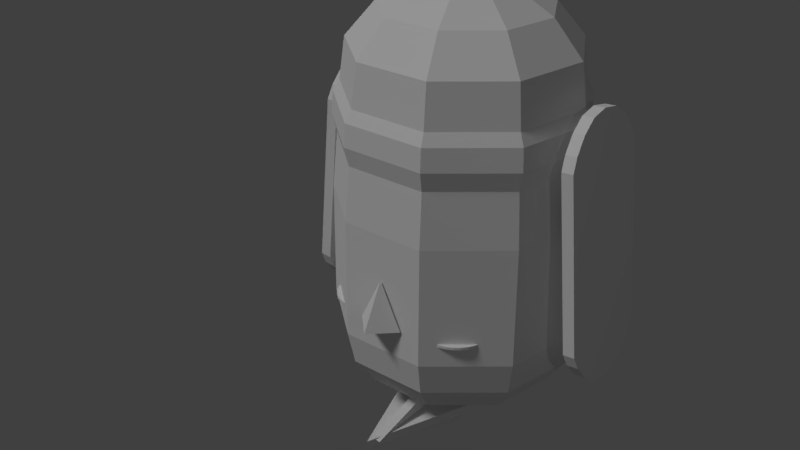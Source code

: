 # Source: Pingu.blend  (saved by Blender 2.79.0; exported with 4.5.12 LTS)
import bpy
from mathutils import Matrix  # noqa: F401  (used for matrix-valued properties, if any)

bpy.ops.wm.read_factory_settings(use_empty=True)
scene = bpy.context.scene
scene.name = 'Scene'

# ---- collections
col_collection_1 = bpy.data.collections.new('Collection 1'); scene.collection.children.link(col_collection_1)

# ---- materials (node trees are filled in below, after node groups)
mat_rightfoot = bpy.data.materials.new('RightFoot')
mat_rightfoot.alpha_threshold = 0.0
mat_rightfoot.use_transparent_shadow = False
mat_rightfoot.roughness = 0.5
mat_rightarm = bpy.data.materials.new('RightArm')
mat_rightarm.alpha_threshold = 0.0
mat_rightarm.use_transparent_shadow = False
mat_rightarm.roughness = 0.5
mat_pingubody = bpy.data.materials.new('PinguBody')
mat_pingubody.alpha_threshold = 0.0
mat_pingubody.use_transparent_shadow = False
mat_pingubody.roughness = 0.5
mat_beak_lower = bpy.data.materials.new('Beak Lower')
mat_beak_lower.alpha_threshold = 0.0
mat_beak_lower.use_transparent_shadow = False
mat_beak_lower.roughness = 0.5
mat_beak_upper = bpy.data.materials.new('Beak Upper')
mat_beak_upper.alpha_threshold = 0.0
mat_beak_upper.use_transparent_shadow = False
mat_beak_upper.roughness = 0.5
mat_lefteye = bpy.data.materials.new('Lefteye')
mat_lefteye.alpha_threshold = 0.0
mat_lefteye.use_transparent_shadow = False
mat_lefteye.roughness = 0.5
mat_righteye = bpy.data.materials.new('Righteye')
mat_righteye.alpha_threshold = 0.0
mat_righteye.use_transparent_shadow = False
mat_righteye.roughness = 0.5
mat_leftarm = bpy.data.materials.new('LeftArm')
mat_leftarm.alpha_threshold = 0.0
mat_leftarm.use_transparent_shadow = False
mat_leftarm.roughness = 0.5
mat_leftfoot = bpy.data.materials.new('LeftFoot')
mat_leftfoot.alpha_threshold = 0.0
mat_leftfoot.use_transparent_shadow = False
mat_leftfoot.roughness = 0.5

# ---- material node trees

# ---- world
world_world = bpy.data.worlds.new('World'); scene.world = world_world
world_world.color = (0.05088, 0.05088, 0.05088)
world_world.use_sun_shadow = False
world_world.sun_shadow_jitter_overblur = 0.0
world_world.cycles.sampling_method = 'MANUAL'

# ---- lights
light_sun = bpy.data.lights.new('Sun', 'SUN')
light_sun.transmission_factor = 0.0
light_sun.angle = 0.1993
light_sun.energy = 1.0
light_sun.shadow_buffer_clip_start = 0.5
light_sun.shadow_soft_size = 0.1
light_sun.shadow_cascade_max_distance = 1000.0
light_point_001 = bpy.data.lights.new('Point.001', 'POINT')
light_point_001.transmission_factor = 0.0
light_point_001.energy = 100.0
light_point_001.shadow_buffer_clip_start = 0.5
light_point_001.shadow_soft_size = 0.1
light_point_001.shadow_maximum_resolution = 0.006
light_point_001.use_absolute_resolution = True

# ---- meshes
me_plane_001 = bpy.data.meshes.new('Plane.001')
me_plane_001.from_pydata([(0.0, -1.759, 0.0), (-1.0, 1.0, 0.0), (1.0, 1.0, 0.0), (0.0, -1.759, 0.171), (-1.0, 1.0, 0.171), (1.0, 1.0, 0.171)], [], [(2, 1, 4, 5), (0, 2, 5, 3), (1, 0, 3, 4), (4, 3, 5), (1, 2, 0)])
_uv = me_plane_001.uv_layers.new(name='UVMap')
_uv.uv.foreach_set('vector', [1.0, 0.0, 1.0, 0.6815, 0.9611, 0.6815, 0.9611, 0.0, 0.9611, 0.0, 0.9611, 1.0, 0.9221, 1.0, 0.9221, 0.0, 0.9221, 0.0, 0.9221, 1.0, 0.8832, 1.0, 0.8832, 0.0, 0.428, 0.9402, 0.6556, 0.0, 0.8832, 0.9402, 0.0, 0.2322, 0.428, 0.0, 0.428, 1.0])
me_plane_001.materials.append(mat_rightfoot)
me_plane_001.use_remesh_preserve_volume = False
me_plane_001.use_remesh_preserve_attributes = False
me_plane_001.use_mirror_vertex_groups = False
me_plane_001.update()
me_plane_007 = bpy.data.meshes.new('Plane.007')
me_plane_007.from_pydata([(-0.688, -0.4021, 0.04587), (-0.7953, -0.3541, 0.04587), (-0.9166, -0.2581, 0.04587), (-1.001, -0.1421, 0.04587), (0.688, -0.4021, 0.04587), (0.7953, -0.3541, 0.04587), (0.9166, -0.2581, 0.04587), (1.001, -0.1421, 0.04587), (-0.688, 0.4021, 0.04587), (-0.688, 2.415e-10, 0.04587), (-0.7953, 0.3541, 0.04587), (-0.9166, 0.2581, 0.04587), (-1.001, 0.1421, 0.04587), (-1.029, 2.415e-10, 0.04587), (0.688, 0.4021, 0.04587), (0.688, 2.415e-10, 0.04587), (0.7953, 0.3541, 0.04587), (0.9166, 0.2581, 0.04587), (1.001, 0.1421, 0.04587), (1.029, 2.415e-10, 0.04587), (-0.688, -0.4021, -0.04587), (-0.7953, -0.3541, -0.04587), (-0.9166, -0.2581, -0.04587), (-1.001, -0.1421, -0.04587), (0.688, -0.4021, -0.04587), (0.7953, -0.3541, -0.04587), (0.9166, -0.2581, -0.04587), (1.001, -0.1421, -0.04587), (-0.688, 0.4021, -0.04587), (-0.688, 2.415e-10, -0.04587), (-0.7953, 0.3541, -0.04587), (-0.9166, 0.2581, -0.04587), (-1.001, 0.1421, -0.04587), (-1.029, 2.415e-10, -0.04587), (0.688, 0.4021, -0.04587), (0.688, 2.415e-10, -0.04587), (0.7953, 0.3541, -0.04587), (0.9166, 0.2581, -0.04587), (1.001, 0.1421, -0.04587), (1.029, 2.415e-10, -0.04587)], [], [(13, 3, 2, 1, 0, 9), (19, 15, 4, 5, 6, 7), (13, 9, 8, 10, 11, 12), (9, 0, 4, 15, 14, 8), (19, 18, 17, 16, 14, 15), (33, 29, 20, 21, 22, 23), (39, 27, 26, 25, 24, 35), (33, 32, 31, 30, 28, 29), (29, 28, 34, 35, 24, 20), (39, 35, 34, 36, 37, 38), (11, 31, 32, 12), (5, 25, 26, 6), (2, 22, 21, 1), (12, 32, 33, 13), (6, 26, 27, 7), (3, 23, 22, 2), (7, 27, 39, 19), (13, 33, 23, 3), (16, 36, 34, 14), (17, 37, 36, 16), (18, 38, 37, 17), (8, 28, 30, 10), (0, 20, 24, 4), (19, 39, 38, 18), (14, 34, 28, 8), (10, 30, 31, 11), (4, 24, 25, 5), (1, 21, 20, 0)])
_uv = me_plane_007.uv_layers.new(name='UVMap')
_uv.uv.foreach_set('vector', [0.2135, 1.0, 0.138, 0.9864, 0.07645, 0.9456, 0.02548, 0.8866, 1.266e-07, 0.8344, 0.2135, 0.8344, 0.2135, 0.0, 0.2135, 0.1656, 0.0, 0.1656, 0.02548, 0.1134, 0.07645, 0.05443, 0.138, 0.01361, 0.2135, 1.0, 0.2135, 0.8344, 0.427, 0.8344, 0.4015, 0.8866, 0.3505, 0.9456, 0.2889, 0.9864, 0.2135, 0.8344, 1.266e-07, 0.8344, 0.0, 0.1656, 0.2135, 0.1656, 0.427, 0.1656, 0.427, 0.8344, 0.2135, 0.0, 0.2889, 0.01361, 0.3505, 0.05443, 0.4015, 0.1134, 0.427, 0.1656, 0.2135, 0.1656, 0.6404, 1.0, 0.6404, 0.8344, 0.8539, 0.8344, 0.8284, 0.8866, 0.7775, 0.9456, 0.7159, 0.9864, 0.6404, 0.0, 0.7159, 0.01361, 0.7775, 0.05443, 0.8284, 0.1134, 0.8539, 0.1656, 0.6404, 0.1656, 0.6404, 1.0, 0.565, 0.9864, 0.5034, 0.9456, 0.4524, 0.8866, 0.427, 0.8344, 0.6404, 0.8344, 0.6404, 0.8344, 0.427, 0.8344, 0.427, 0.1656, 0.6404, 0.1656, 0.8539, 0.1656, 0.8539, 0.8344, 0.6404, 0.0, 0.6404, 0.1656, 0.427, 0.1656, 0.4524, 0.1134, 0.5034, 0.05443, 0.565, 0.01361, 0.8539, 0.7488, 0.9026, 0.7488, 0.9026, 0.812, 0.8539, 0.812, 0.9026, 0.6405, 0.9513, 0.6405, 0.9513, 0.7147, 0.9026, 0.7147, 1.0, 0.3826, 0.9513, 0.3826, 0.9513, 0.3086, 1.0, 0.3086, 0.8539, 0.812, 0.9026, 0.812, 0.9026, 0.8577, 0.8539, 0.8577, 0.9026, 0.7147, 0.9513, 0.7147, 0.9513, 0.7779, 0.9026, 0.7779, 1.0, 0.4519, 0.9513, 0.4519, 0.9513, 0.3826, 1.0, 0.3826, 0.9513, 0.0, 1.0, 1.449e-08, 1.0, 0.06477, 0.9513, 0.06477, 1.0, 0.5128, 0.9513, 0.5128, 0.9513, 0.4519, 1.0, 0.4519, 0.8539, 0.0, 0.9026, 0.0, 0.9026, 0.0341, 0.8539, 0.0341, 0.9513, 0.1988, 1.0, 0.1988, 1.0, 0.2567, 0.9513, 0.2567, 0.9513, 0.1352, 1.0, 0.1352, 1.0, 0.1988, 0.9513, 0.1988, 0.8539, 0.6177, 0.9026, 0.6177, 0.9026, 0.6746, 0.8539, 0.6746, 0.9026, 0.0, 0.9513, 0.0, 0.9513, 0.5836, 0.9026, 0.5836, 0.9513, 0.06477, 1.0, 0.06477, 1.0, 0.1352, 0.9513, 0.1352, 0.8539, 0.0341, 0.9026, 0.0341, 0.9026, 0.6177, 0.8539, 0.6177, 0.8539, 0.6746, 0.9026, 0.6746, 0.9026, 0.7488, 0.8539, 0.7488, 0.9026, 0.5836, 0.9513, 0.5836, 0.9513, 0.6405, 0.9026, 0.6405, 1.0, 0.3086, 0.9513, 0.3086, 0.9513, 0.2567, 1.0, 0.2567])
me_plane_007.materials.append(mat_rightarm)
me_plane_007.use_remesh_preserve_volume = False
me_plane_007.use_remesh_preserve_attributes = False
me_plane_007.use_mirror_vertex_groups = False
me_plane_007.update()
me_sphere_001 = bpy.data.meshes.new('Sphere.001')
me_sphere_001.from_pydata([(-9.706e-08, 3.533e-08, 3.075), (0.2198, 0.262, 3.015), (0.4132, 0.4924, 2.841), (0.5567, 0.6634, 2.575), (0.584, 0.696, 2.249), (0.3368, 0.05939, 3.015), (0.633, 0.1116, 2.841), (0.8529, 0.1504, 2.575), (0.8948, 0.1578, 2.249), (0.2962, -0.171, 3.015), (0.5567, -0.3214, 2.841), (0.75, -0.433, 2.575), (0.7869, -0.4543, 2.249), (0.117, -0.3214, 3.015), (0.2198, -0.604, 2.841), (0.2962, -0.8138, 2.575), (0.3108, -0.8538, 2.249), (-0.117, -0.3214, 3.015), (-0.2198, -0.604, 2.841), (-0.2962, -0.8138, 2.575), (-0.3108, -0.8538, 2.249), (-0.2962, -0.171, 3.015), (-0.5567, -0.3214, 2.841), (-0.75, -0.433, 2.575), (-0.7869, -0.4543, 2.249), (-0.3368, 0.05939, 3.015), (-0.633, 0.1116, 2.841), (-0.8529, 0.1504, 2.575), (-0.8948, 0.1578, 2.249), (-2.662e-07, 0.9605, 2.159), (-0.2198, 0.262, 3.015), (-0.4132, 0.4924, 2.841), (-0.5567, 0.6634, 2.575), (-0.584, 0.696, 2.249), (-0.6174, 0.7358, 2.159), (-0.9459, 0.1668, 2.159), (-0.8318, -0.4802, 2.159), (-0.3285, -0.9026, 2.159), (-9.706e-08, 0.342, 3.015), (-1.567e-07, 0.6428, 2.841), (-1.865e-07, 0.866, 2.575), (-2.497e-07, 0.9086, 2.249), (0.3285, -0.9026, 2.159), (0.8318, -0.4802, 2.159), (0.9459, 0.1668, 2.159), (0.6174, 0.7358, 2.159), (-2.699e-07, 0.9726, 1.985), (-0.6252, 0.745, 1.985), (-0.9578, 0.1689, 1.985), (-0.8423, -0.4863, 1.985), (-0.3326, -0.9139, 1.985), (0.3326, -0.9139, 1.985), (0.8423, -0.4863, 1.985), (0.9578, 0.1689, 1.985), (0.6252, 0.745, 1.985), (-2.588e-07, 0.9362, 1.838), (-0.6018, 0.7172, 1.838), (-0.922, 0.1626, 1.838), (-0.8107, -0.4681, 1.838), (-0.3202, -0.8797, 1.838), (0.3202, -0.8797, 1.838), (0.8107, -0.4681, 1.838), (0.922, 0.1626, 1.838), (0.6018, 0.7172, 1.838), (-2.707e-07, 0.9733, 1.418), (-0.6256, 0.7456, 1.418), (-0.9585, 0.169, 1.418), (-0.8429, -0.4866, 1.418), (-0.3329, -0.9146, 1.418), (0.3329, -0.9146, 1.418), (0.8429, -0.4866, 1.418), (0.9585, 0.169, 1.418), (0.6256, 0.7456, 1.418), (-2.72e-07, 0.9773, 0.4923), (-0.6282, 0.7487, 0.4923), (-0.9625, 0.1697, 0.4923), (-0.8464, -0.4887, 0.4923), (-0.3343, -0.9184, 0.4923), (0.3343, -0.9184, 0.4923), (0.8464, -0.4887, 0.4923), (0.9625, 0.1697, 0.4923), (0.6282, 0.7487, 0.4923), (-2.541e-07, 0.9201, 0.229), (-0.5914, 0.7048, 0.229), (-0.9061, 0.1598, 0.229), (-0.7968, -0.46, 0.229), (-0.3147, -0.8646, 0.229), (0.3147, -0.8646, 0.229), (0.7968, -0.46, 0.229), (0.9061, 0.1598, 0.229), (0.5914, 0.7048, 0.229), (-1.977e-07, 0.7546, 0.005695), (-0.485, 0.5781, 0.005695), (-0.7431, 0.131, 0.005695), (-0.6535, -0.3773, 0.005695), (-0.2581, -0.7091, 0.005695), (0.2581, -0.7091, 0.005695), (0.6535, -0.3773, 0.005695), (0.7431, 0.131, 0.005695), (0.485, 0.5781, 0.005695), (-1.326e-07, 0.5419, -0.07804), (-0.3483, 0.4151, -0.07804), (-0.5337, 0.0941, -0.07804), (-0.4693, -0.271, -0.07804), (-0.1853, -0.5092, -0.07804), (0.1853, -0.5092, -0.07804), (0.4693, -0.271, -0.07804), (0.5337, 0.0941, -0.07804), (0.3483, 0.4151, -0.07804)], [], [(41, 40, 3, 4), (38, 0, 1), (39, 38, 1, 2), (40, 39, 2, 3), (2, 1, 5, 6), (3, 2, 6, 7), (4, 3, 7, 8), (1, 0, 5), (7, 6, 10, 11), (8, 7, 11, 12), (5, 0, 9), (6, 5, 9, 10), (12, 11, 15, 16), (9, 0, 13), (10, 9, 13, 14), (11, 10, 14, 15), (14, 13, 17, 18), (15, 14, 18, 19), (16, 15, 19, 20), (13, 0, 17), (20, 19, 23, 24), (17, 0, 21), (18, 17, 21, 22), (19, 18, 22, 23), (22, 21, 25, 26), (23, 22, 26, 27), (24, 23, 27, 28), (21, 0, 25), (24, 28, 35, 36), (27, 26, 31, 32), (33, 41, 29, 34), (28, 27, 32, 33), (25, 0, 30), (12, 16, 42, 43), (16, 20, 37, 42), (26, 25, 30, 31), (20, 24, 36, 37), (30, 0, 38), (4, 8, 44, 45), (41, 4, 45, 29), (31, 30, 38, 39), (28, 33, 34, 35), (32, 31, 39, 40), (8, 12, 43, 44), (33, 32, 40, 41), (36, 35, 48, 49), (45, 44, 53, 54), (34, 29, 46, 47), (42, 37, 50, 51), (29, 45, 54, 46), (43, 42, 51, 52), (35, 34, 47, 48), (37, 36, 49, 50), (44, 43, 52, 53), (50, 49, 58, 59), (52, 51, 60, 61), (46, 54, 63, 55), (49, 48, 57, 58), (53, 52, 61, 62), (48, 47, 56, 57), (47, 46, 55, 56), (54, 53, 62, 63), (51, 50, 59, 60), (63, 62, 71, 72), (60, 59, 68, 69), (59, 58, 67, 68), (61, 60, 69, 70), (55, 63, 72, 64), (58, 57, 66, 67), (62, 61, 70, 71), (57, 56, 65, 66), (56, 55, 64, 65), (71, 70, 79, 80), (66, 65, 74, 75), (65, 64, 73, 74), (72, 71, 80, 81), (69, 68, 77, 78), (68, 67, 76, 77), (70, 69, 78, 79), (64, 72, 81, 73), (67, 66, 75, 76), (79, 78, 87, 88), (73, 81, 90, 82), (76, 75, 84, 85), (80, 79, 88, 89), (75, 74, 83, 84), (74, 73, 82, 83), (81, 80, 89, 90), (78, 77, 86, 87), (77, 76, 85, 86), (87, 86, 95, 96), (86, 85, 94, 95), (88, 87, 96, 97), (82, 90, 99, 91), (85, 84, 93, 94), (89, 88, 97, 98), (84, 83, 92, 93), (83, 82, 91, 92), (90, 89, 98, 99), (93, 92, 101, 102), (92, 91, 100, 101), (99, 98, 107, 108), (96, 95, 104, 105), (95, 94, 103, 104), (97, 96, 105, 106), (91, 99, 108, 100), (94, 93, 102, 103), (98, 97, 106, 107), (108, 107, 106, 105, 104, 103, 102, 101, 100)])
_uv = me_sphere_001.uv_layers.new(name='UVMap')
_uv.uv.foreach_set('vector', [0.06882, 0.4882, 0.0002985, 0.4882, 0.0002985, 0.6051, 0.06882, 0.6108, 0.5734, 0.6601, 0.6285, 0.7062, 0.5566, 0.7062, 0.5251, 0.6195, 0.5734, 0.6601, 0.5566, 0.7062, 0.4935, 0.7062, 0.8573, 0.7128, 0.8014, 0.7128, 0.8014, 0.7995, 0.8573, 0.8296, 0.4935, 0.7062, 0.5566, 0.7062, 0.5734, 0.7524, 0.5251, 0.793, 0.9047, 0.4909, 0.8489, 0.455, 0.8489, 0.375, 0.9047, 0.3832, 0.06882, 0.8694, 0.0002985, 0.8626, 0.0002985, 0.7549, 0.06882, 0.7564, 0.5566, 0.7062, 0.6285, 0.7062, 0.5734, 0.7524, 0.9047, 0.3832, 0.8489, 0.375, 0.8489, 0.2841, 0.9047, 0.2607, 0.06882, 0.7564, 0.0002985, 0.7549, 0.0002985, 0.6324, 0.06882, 0.6279, 0.5734, 0.7524, 0.6285, 0.7062, 0.616, 0.777, 0.5251, 0.793, 0.5734, 0.7524, 0.616, 0.777, 0.605, 0.8392, 0.06882, 0.3432, 0.0002985, 0.3355, 0.0002985, 0.2402, 0.06882, 0.2433, 0.616, 0.777, 0.6285, 0.7062, 0.6644, 0.7684, 0.605, 0.8392, 0.616, 0.777, 0.6644, 0.7684, 0.6959, 0.8231, 0.5969, 0.8853, 0.605, 0.8392, 0.6959, 0.8231, 0.7194, 0.8637, 0.6959, 0.8231, 0.6644, 0.7684, 0.6959, 0.7308, 0.7553, 0.7524, 0.8579, 0.8267, 0.9137, 0.8427, 0.9137, 0.935, 0.8579, 0.9511, 0.06882, 0.2433, 0.0002985, 0.2402, 0.0002985, 0.1158, 0.06882, 0.1128, 0.6644, 0.7684, 0.6285, 0.7062, 0.6959, 0.7308, 0.06882, 0.1128, 0.0002985, 0.1158, 0.0002985, 0.02054, 0.06882, 0.0128, 0.6959, 0.7308, 0.6285, 0.7062, 0.6959, 0.6817, 0.7553, 0.7524, 0.6959, 0.7308, 0.6959, 0.6817, 0.7553, 0.6601, 0.7993, 0.7684, 0.7553, 0.7524, 0.7553, 0.6601, 0.7993, 0.6441, 0.7553, 0.6601, 0.6959, 0.6817, 0.6644, 0.6441, 0.6959, 0.5894, 0.9137, 0.5959, 0.8579, 0.6193, 0.8579, 0.7102, 0.9137, 0.7184, 0.562, 0.007514, 0.4935, 0.01198, 0.4935, 0.1345, 0.562, 0.136, 0.6959, 0.6817, 0.6285, 0.7062, 0.6644, 0.6441, 0.562, 0.007514, 0.562, 0.136, 0.5809, 0.1379, 0.5809, 0.002067, 0.9137, 0.7184, 0.8579, 0.7102, 0.8579, 0.7902, 0.9137, 0.8261, 0.06882, 0.3656, 0.06882, 0.4882, 0.08765, 0.4882, 0.08765, 0.3586, 0.562, 0.136, 0.4935, 0.1345, 0.4935, 0.2422, 0.562, 0.249, 0.6644, 0.6441, 0.6285, 0.7062, 0.616, 0.6355, 0.06882, 0.3432, 0.06882, 0.2433, 0.08765, 0.247, 0.08765, 0.3526, 0.06882, 0.2433, 0.06882, 0.1128, 0.08765, 0.109, 0.08765, 0.247, 0.6959, 0.5894, 0.6644, 0.6441, 0.616, 0.6355, 0.605, 0.5733, 0.06882, 0.1128, 0.06882, 0.0128, 0.08765, 0.003362, 0.08765, 0.109, 0.616, 0.6355, 0.6285, 0.7062, 0.5734, 0.6601, 0.06882, 0.8694, 0.06882, 0.7564, 0.08765, 0.7583, 0.08765, 0.8778, 0.06882, 0.4882, 0.06882, 0.6108, 0.08765, 0.6178, 0.08765, 0.4882, 0.605, 0.5733, 0.616, 0.6355, 0.5734, 0.6601, 0.5251, 0.6195, 0.562, 0.136, 0.562, 0.249, 0.5809, 0.2574, 0.5809, 0.1379, 0.8573, 0.5959, 0.8014, 0.626, 0.8014, 0.7128, 0.8573, 0.7128, 0.06882, 0.7564, 0.06882, 0.6279, 0.08765, 0.6225, 0.08765, 0.7583, 0.06882, 0.3656, 0.0002985, 0.3713, 0.0002985, 0.4882, 0.06882, 0.4882, 0.5809, 0.002067, 0.5809, 0.1379, 0.6173, 0.1384, 0.6173, 0.0007956, 0.08765, 0.8778, 0.08765, 0.7583, 0.1241, 0.7588, 0.1241, 0.8797, 0.08765, 0.3586, 0.08765, 0.4882, 0.1241, 0.4882, 0.1241, 0.3569, 0.08765, 0.247, 0.08765, 0.109, 0.1241, 0.1082, 0.1241, 0.2478, 0.08765, 0.4882, 0.08765, 0.6178, 0.1241, 0.6195, 0.1241, 0.4882, 0.08765, 0.3526, 0.08765, 0.247, 0.1241, 0.2478, 0.1241, 0.3549, 0.5809, 0.1379, 0.5809, 0.2574, 0.6173, 0.2593, 0.6173, 0.1384, 0.08765, 0.109, 0.08765, 0.003362, 0.1241, 0.001159, 0.1241, 0.1082, 0.08765, 0.7583, 0.08765, 0.6225, 0.1241, 0.6212, 0.1241, 0.7588, 0.1241, 0.1082, 0.1241, 0.001159, 0.1551, 0.007781, 0.1551, 0.1108, 0.1241, 0.3549, 0.1241, 0.2478, 0.1551, 0.2452, 0.1551, 0.3482, 0.1241, 0.4882, 0.1241, 0.6195, 0.1551, 0.6146, 0.1551, 0.4882, 0.6173, 0.0007956, 0.6173, 0.1384, 0.6483, 0.137, 0.6483, 0.004618, 0.1241, 0.7588, 0.1241, 0.6212, 0.1551, 0.625, 0.1551, 0.7574, 0.6173, 0.1384, 0.6173, 0.2593, 0.6483, 0.2535, 0.6483, 0.137, 0.1241, 0.3569, 0.1241, 0.4882, 0.1551, 0.4882, 0.1551, 0.3619, 0.1241, 0.8797, 0.1241, 0.7588, 0.1551, 0.7574, 0.1551, 0.8739, 0.1241, 0.2478, 0.1241, 0.1082, 0.1551, 0.1108, 0.1551, 0.2452, 0.1551, 0.8739, 0.1551, 0.7574, 0.2432, 0.7588, 0.2432, 0.8798, 0.1551, 0.2452, 0.1551, 0.1108, 0.2432, 0.1081, 0.2432, 0.2479, 0.1551, 0.1108, 0.1551, 0.007781, 0.2432, 0.001037, 0.2432, 0.1081, 0.1551, 0.3482, 0.1551, 0.2452, 0.2432, 0.2479, 0.2432, 0.355, 0.1551, 0.4882, 0.1551, 0.6146, 0.2432, 0.6196, 0.2432, 0.4882, 0.6483, 0.004618, 0.6483, 0.137, 0.7364, 0.1384, 0.7364, 0.0007251, 0.1551, 0.7574, 0.1551, 0.625, 0.2432, 0.6211, 0.2432, 0.7588, 0.6483, 0.137, 0.6483, 0.2535, 0.7364, 0.2594, 0.7364, 0.1384, 0.1551, 0.3619, 0.1551, 0.4882, 0.2432, 0.4882, 0.2432, 0.3569, 0.2432, 0.7588, 0.2432, 0.6211, 0.4376, 0.6207, 0.4376, 0.7589, 0.7364, 0.1384, 0.7364, 0.2594, 0.9308, 0.2601, 0.9308, 0.1385, 0.2432, 0.3569, 0.2432, 0.4882, 0.4376, 0.4882, 0.4376, 0.3563, 0.2432, 0.8798, 0.2432, 0.7588, 0.4376, 0.7589, 0.4376, 0.8805, 0.2432, 0.2479, 0.2432, 0.1081, 0.4376, 0.1078, 0.4376, 0.2482, 0.2432, 0.1081, 0.2432, 0.001037, 0.4376, 0.0002985, 0.4376, 0.1078, 0.2432, 0.355, 0.2432, 0.2479, 0.4376, 0.2482, 0.4376, 0.3557, 0.2432, 0.4882, 0.2432, 0.6196, 0.4376, 0.6201, 0.4376, 0.4882, 0.7364, 0.0007251, 0.7364, 0.1384, 0.9308, 0.1385, 0.9308, 0.0002985, 0.4376, 0.3557, 0.4376, 0.2482, 0.4929, 0.2441, 0.4929, 0.3453, 0.4376, 0.4882, 0.4376, 0.6201, 0.4929, 0.6124, 0.4929, 0.4882, 0.9308, 0.0002985, 0.9308, 0.1385, 0.9861, 0.1364, 0.9861, 0.006307, 0.4376, 0.7589, 0.4376, 0.6207, 0.4929, 0.6267, 0.4929, 0.7569, 0.9308, 0.1385, 0.9308, 0.2601, 0.9861, 0.2509, 0.9861, 0.1364, 0.4376, 0.3563, 0.4376, 0.4882, 0.4929, 0.4882, 0.4929, 0.364, 0.4376, 0.8805, 0.4376, 0.7589, 0.4929, 0.7569, 0.4929, 0.8713, 0.4376, 0.2482, 0.4376, 0.1078, 0.4929, 0.1119, 0.4929, 0.2441, 0.4376, 0.1078, 0.4376, 0.0002985, 0.4929, 0.01071, 0.4929, 0.1119, 0.8014, 0.4941, 0.8014, 0.3619, 0.8483, 0.3738, 0.8483, 0.4822, 0.8014, 0.3619, 0.8014, 0.2607, 0.8483, 0.2908, 0.8483, 0.3738, 0.8014, 0.5953, 0.8014, 0.4941, 0.8483, 0.4822, 0.8483, 0.5652, 0.9053, 0.3849, 0.9053, 0.509, 0.9522, 0.4867, 0.9522, 0.3849, 0.9528, 0.2607, 0.9528, 0.3908, 0.9997, 0.3848, 0.9997, 0.2781, 0.9143, 0.726, 0.9143, 0.5959, 0.9612, 0.6133, 0.9612, 0.72, 0.9528, 0.3908, 0.9528, 0.5053, 0.9997, 0.4786, 0.9997, 0.3848, 0.9053, 0.2607, 0.9053, 0.3849, 0.9522, 0.3849, 0.9522, 0.283, 0.9143, 0.8405, 0.9143, 0.726, 0.9612, 0.72, 0.9612, 0.8138, 0.5306, 0.3149, 0.4935, 0.4167, 0.5382, 0.4167, 0.5648, 0.3436, 0.4935, 0.4167, 0.5306, 0.5186, 0.5648, 0.4898, 0.5382, 0.4167, 0.6244, 0.5727, 0.7312, 0.5539, 0.7088, 0.5152, 0.6322, 0.5288, 0.8008, 0.3625, 0.7312, 0.2795, 0.7088, 0.3182, 0.7589, 0.3778, 0.7312, 0.2795, 0.6244, 0.2607, 0.6322, 0.3047, 0.7088, 0.3182, 0.8008, 0.4709, 0.8008, 0.3625, 0.7589, 0.3778, 0.7589, 0.4556, 0.5306, 0.5186, 0.6244, 0.5727, 0.6322, 0.5288, 0.5648, 0.4898, 0.6244, 0.2607, 0.5306, 0.3149, 0.5648, 0.3436, 0.6322, 0.3047, 0.7312, 0.5539, 0.8008, 0.4709, 0.7589, 0.4556, 0.7088, 0.5152, 0.6322, 0.5288, 0.7088, 0.5152, 0.7589, 0.4556, 0.7589, 0.3778, 0.7088, 0.3182, 0.6322, 0.3047, 0.5648, 0.3436, 0.5382, 0.4167, 0.5648, 0.4898])
me_sphere_001.materials.append(mat_pingubody)
me_sphere_001.use_remesh_preserve_volume = False
me_sphere_001.use_remesh_preserve_attributes = False
me_sphere_001.use_mirror_vertex_groups = False
me_sphere_001.update()
me_cone_001 = bpy.data.meshes.new('Cone.001')
me_cone_001.from_pydata([(0.0, 1.0, -1.0), (1.0, -4.371e-08, -1.0), (-1.0, 1.192e-08, -1.0), (0.0, 0.0, 1.0)], [], [(0, 3, 1), (0, 1, 2), (2, 3, 0), (1, 3, 2)])
_uv = me_cone_001.uv_layers.new(name='UVMap')
_uv.uv.foreach_set('vector', [0.5585, 1.0, 0.7792, 0.5, 1.0, 1.0, 0.4415, 0.8604, 0.0, 0.8604, 0.4415, 0.527, 0.5585, 0.5, 0.7792, 0.0, 1.0, 0.5, 0.0, 0.3162, 0.5585, 0.0, 0.5585, 0.527])
me_cone_001.materials.append(mat_beak_lower)
me_cone_001.use_remesh_preserve_volume = False
me_cone_001.use_remesh_preserve_attributes = False
me_cone_001.use_mirror_vertex_groups = False
me_cone_001.update()
me_cone = bpy.data.meshes.new('Cone')
me_cone.from_pydata([(0.0, 1.0, -1.0), (1.0, -4.371e-08, -1.0), (-1.0, 1.192e-08, -1.0), (0.0, 0.0, 1.0)], [], [(0, 3, 1), (0, 1, 2), (2, 3, 0), (1, 3, 2)])
_uv = me_cone.uv_layers.new(name='UVMap')
_uv.uv.foreach_set('vector', [0.0, 0.0, 1.0, 0.0, 1.0, 1.0, 0.0, 0.0, 1.0, 0.0, 1.0, 1.0, 0.0, 0.0, 1.0, 0.0, 1.0, 1.0, 0.0, 0.0, 1.0, 0.0, 1.0, 1.0])
me_cone.materials.append(mat_beak_upper)
me_cone.use_remesh_preserve_volume = False
me_cone.use_remesh_preserve_attributes = False
me_cone.use_mirror_vertex_groups = False
me_cone.update()
me_circle_001 = bpy.data.meshes.new('Circle.001')
me_circle_001.from_pydata([(0.0, 1.0, 0.0), (-0.1951, 0.9808, 0.0), (-0.3827, 0.9239, 0.0), (-0.5556, 0.8315, 0.0), (-0.7071, 0.7071, 0.0), (-0.8315, 0.5556, 0.0), (-0.9239, 0.3827, 0.0), (-0.9808, 0.1951, 0.0), (-1.0, 7.55e-08, 0.0), (-0.9808, -0.1951, 0.0), (-0.9239, -0.3827, 0.0), (-0.8315, -0.5556, 0.0), (-0.7071, -0.7071, 0.0), (-0.5556, -0.8315, 0.0), (-0.3827, -0.9239, 0.0), (-0.1951, -0.9808, 0.0), (3.258e-07, -1.0, 0.0), (0.1951, -0.9808, 0.0), (0.3827, -0.9239, 0.0), (0.5556, -0.8315, 0.0), (0.7071, -0.7071, 0.0), (0.8315, -0.5556, 0.0), (0.9239, -0.3827, 0.0), (0.9808, -0.1951, 0.0), (1.0, 9.656e-07, 0.0), (0.9808, 0.1951, 0.0), (0.9239, 0.3827, 0.0), (0.8315, 0.5556, 0.0), (0.7071, 0.7071, 0.0), (0.5556, 0.8315, 0.0), (0.3827, 0.9239, 0.0), (0.1951, 0.9808, 0.0), (0.0, 1.0, -0.07706), (-0.1951, 0.9808, -0.07706), (-0.3827, 0.9239, -0.07706), (-0.5556, 0.8315, -0.07706), (-0.7071, 0.7071, -0.07706), (-0.8315, 0.5556, -0.07706), (-0.9239, 0.3827, -0.07706), (-0.9808, 0.1951, -0.07706), (-1.0, 7.213e-08, -0.07706), (-0.9808, -0.1951, -0.07706), (-0.9239, -0.3827, -0.07706), (-0.8315, -0.5556, -0.07706), (-0.7071, -0.7071, -0.07706), (-0.5556, -0.8315, -0.07706), (-0.3827, -0.9239, -0.07706), (-0.1951, -0.9808, -0.07706), (3.258e-07, -1.0, -0.07706), (0.1951, -0.9808, -0.07706), (0.3827, -0.9239, -0.07706), (0.5556, -0.8315, -0.07706), (0.7071, -0.7071, -0.07706), (0.8315, -0.5556, -0.07706), (0.9239, -0.3827, -0.07706), (0.9808, -0.1951, -0.07706), (1.0, 9.622e-07, -0.07706), (0.9808, 0.1951, -0.07706), (0.9239, 0.3827, -0.07706), (0.8315, 0.5556, -0.07706), (0.7071, 0.7071, -0.07706), (0.5556, 0.8315, -0.07706), (0.3827, 0.9239, -0.07706), (0.1951, 0.9808, -0.07706), (-2.481e-08, 0.7911, -1.164e-10), (-0.1543, 0.7759, -1.182e-10), (-0.3027, 0.7309, -1.155e-10), (-0.4395, 0.6578, -1.084e-10), (-0.5594, 0.5594, -9.703e-11), (-0.6578, 0.4395, -8.198e-11), (-0.7309, 0.3027, -6.377e-11), (-0.7759, 0.1543, -4.312e-11), (-0.7911, 1.193e-07, -2.08e-11), (-0.7759, -0.1543, 2.307e-12), (-0.7309, -0.3027, 2.533e-11), (-0.6578, -0.4395, 4.738e-11), (-0.5594, -0.5594, 6.761e-11), (-0.4395, -0.6578, 8.524e-11), (-0.3027, -0.7309, 9.959e-11), (-0.1543, -0.7759, 1.101e-10), (2.33e-07, -0.7911, 1.164e-10), (0.1543, -0.7759, 1.182e-10), (0.3027, -0.7309, 1.155e-10), (0.4395, -0.6578, 1.084e-10), (0.5594, -0.5594, 9.703e-11), (0.6578, -0.4395, 8.198e-11), (0.7309, -0.3027, 6.377e-11), (0.7759, -0.1543, 4.312e-11), (0.7911, 8.234e-07, 2.08e-11), (0.7759, 0.1543, -2.307e-12), (0.7309, 0.3027, -2.533e-11), (0.6578, 0.4395, -4.738e-11), (0.5594, 0.5594, -6.761e-11), (0.4395, 0.6578, -8.524e-11), (0.3027, 0.7309, -9.959e-11), (0.1543, 0.7759, -1.101e-10), (2.771e-05, 0.791, 0.09856), (-0.1543, 0.7758, 0.09856), (-0.3027, 0.7308, 0.09856), (-0.4395, 0.6577, 0.09856), (-0.5593, 0.5593, 0.09856), (-0.6577, 0.4394, 0.09856), (-0.7308, 0.3026, 0.09856), (-0.7758, 0.1542, 0.09856), (-0.791, -9.708e-05, 0.09856), (-0.7758, -0.1544, 0.09856), (-0.7308, -0.3028, 0.09856), (-0.6577, -0.4396, 0.09856), (-0.5593, -0.5595, 0.09856), (-0.4395, -0.6579, 0.09856), (-0.3027, -0.731, 0.09856), (-0.1543, -0.776, 0.09856), (2.797e-05, -0.7912, 0.09856), (0.1544, -0.776, 0.09856), (0.3028, -0.731, 0.09856), (0.4395, -0.6579, 0.09856), (0.5594, -0.5595, 0.09856), (0.6578, -0.4396, 0.09856), (0.7309, -0.3028, 0.09856), (0.7759, -0.1544, 0.09856), (0.7911, -9.637e-05, 0.09856), (0.7759, 0.1542, 0.09856), (0.7309, 0.3026, 0.09856), (0.6578, 0.4394, 0.09856), (0.5594, 0.5593, 0.09856), (0.4395, 0.6577, 0.09856), (0.3028, 0.7308, 0.09856), (0.1544, 0.7758, 0.09856)], [], [(6, 7, 71, 70), (33, 32, 63, 62, 61, 60, 59, 58, 57, 56, 55, 54, 53, 52, 51, 50, 49, 48, 47, 46, 45, 44, 43, 42, 41, 40, 39, 38, 37, 36, 35, 34), (7, 39, 40, 8), (21, 53, 54, 22), (8, 40, 41, 9), (22, 54, 55, 23), (9, 41, 42, 10), (23, 55, 56, 24), (10, 42, 43, 11), (24, 56, 57, 25), (11, 43, 44, 12), (25, 57, 58, 26), (12, 44, 45, 13), (26, 58, 59, 27), (13, 45, 46, 14), (0, 32, 33, 1), (27, 59, 60, 28), (14, 46, 47, 15), (1, 33, 34, 2), (28, 60, 61, 29), (15, 47, 48, 16), (2, 34, 35, 3), (29, 61, 62, 30), (16, 48, 49, 17), (3, 35, 36, 4), (30, 62, 63, 31), (17, 49, 50, 18), (4, 36, 37, 5), (31, 63, 32, 0), (18, 50, 51, 19), (5, 37, 38, 6), (19, 51, 52, 20), (6, 38, 39, 7), (20, 52, 53, 21), (68, 69, 101, 100), (20, 21, 85, 84), (7, 8, 72, 71), (21, 22, 86, 85), (8, 9, 73, 72), (22, 23, 87, 86), (9, 10, 74, 73), (23, 24, 88, 87), (10, 11, 75, 74), (24, 25, 89, 88), (11, 12, 76, 75), (25, 26, 90, 89), (12, 13, 77, 76), (26, 27, 91, 90), (13, 14, 78, 77), (0, 1, 65, 64), (27, 28, 92, 91), (14, 15, 79, 78), (1, 2, 66, 65), (28, 29, 93, 92), (15, 16, 80, 79), (2, 3, 67, 66), (29, 30, 94, 93), (16, 17, 81, 80), (3, 4, 68, 67), (30, 31, 95, 94), (17, 18, 82, 81), (4, 5, 69, 68), (31, 0, 64, 95), (18, 19, 83, 82), (5, 6, 70, 69), (19, 20, 84, 83), (97, 98, 99, 100, 101, 102, 103, 104, 105, 106, 107, 108, 109, 110, 111, 112, 113, 114, 115, 116, 117, 118, 119, 120, 121, 122, 123, 124, 125, 126, 127, 96), (95, 64, 96, 127), (82, 83, 115, 114), (69, 70, 102, 101), (83, 84, 116, 115), (70, 71, 103, 102), (84, 85, 117, 116), (71, 72, 104, 103), (85, 86, 118, 117), (72, 73, 105, 104), (86, 87, 119, 118), (73, 74, 106, 105), (87, 88, 120, 119), (74, 75, 107, 106), (88, 89, 121, 120), (75, 76, 108, 107), (89, 90, 122, 121), (76, 77, 109, 108), (90, 91, 123, 122), (77, 78, 110, 109), (64, 65, 97, 96), (91, 92, 124, 123), (78, 79, 111, 110), (65, 66, 98, 97), (92, 93, 125, 124), (79, 80, 112, 111), (66, 67, 99, 98), (93, 94, 126, 125), (80, 81, 113, 112), (67, 68, 100, 99), (94, 95, 127, 126), (81, 82, 114, 113)])
_uv = me_circle_001.uv_layers.new(name='UVMap')
_uv.uv.foreach_set('vector', [0.1012, 0.05581, 0.1469, 0.02845, 0.1746, 0.07474, 0.1384, 0.09638, 0.3606, 0.5096, 0.4114, 0.5285, 0.4571, 0.5558, 0.496, 0.5906, 0.5266, 0.6316, 0.5476, 0.6771, 0.5583, 0.7254, 0.5583, 0.7746, 0.5476, 0.8229, 0.5266, 0.8684, 0.496, 0.9094, 0.4571, 0.9442, 0.4114, 0.9715, 0.3606, 0.9904, 0.3067, 1.0, 0.2517, 1.0, 0.1977, 0.9904, 0.1469, 0.9715, 0.1012, 0.9442, 0.06232, 0.9094, 0.03177, 0.8684, 0.01073, 0.8229, 0.0, 0.7746, 6.688e-08, 0.7254, 0.01073, 0.6771, 0.03177, 0.6316, 0.06232, 0.5906, 0.1012, 0.5558, 0.1469, 0.5285, 0.1977, 0.5096, 0.2517, 0.5, 0.3067, 0.5, 0.6353, 0.4713, 0.6569, 0.4713, 0.6569, 0.5168, 0.6353, 0.5168, 0.7339, 0.3955, 0.7555, 0.3955, 0.7555, 0.4365, 0.7339, 0.4365, 0.6353, 0.5168, 0.6569, 0.5168, 0.6569, 0.5651, 0.6353, 0.5651, 0.7339, 0.4365, 0.7555, 0.4365, 0.7555, 0.482, 0.7339, 0.482, 0.6353, 0.5651, 0.6569, 0.5651, 0.6569, 0.6143, 0.6353, 0.6143, 0.7339, 0.482, 0.7555, 0.482, 0.7555, 0.5303, 0.7339, 0.5303, 0.6353, 0.6143, 0.6569, 0.6143, 0.6569, 0.6626, 0.6353, 0.6626, 0.7339, 0.5303, 0.7555, 0.5303, 0.7555, 0.5795, 0.7339, 0.5795, 0.6353, 0.6626, 0.6569, 0.6626, 0.6569, 0.7081, 0.6353, 0.7081, 0.7339, 0.5795, 0.7555, 0.5795, 0.7555, 0.6278, 0.7339, 0.6278, 0.6353, 0.7081, 0.6569, 0.7081, 0.6569, 0.7491, 0.6353, 0.7491, 0.7339, 0.6278, 0.7555, 0.6278, 0.7555, 0.6733, 0.7339, 0.6733, 0.6353, 0.7491, 0.6569, 0.7491, 0.6569, 0.7839, 0.6353, 0.7839, 0.6353, 0.6143, 0.6137, 0.6143, 0.6137, 0.5651, 0.6353, 0.5651, 0.7339, 0.6733, 0.7555, 0.6733, 0.7555, 0.7143, 0.7339, 0.7143, 0.7123, 0.3955, 0.7339, 0.3955, 0.7339, 0.4365, 0.7123, 0.4365, 0.6353, 0.5651, 0.6137, 0.5651, 0.6137, 0.5168, 0.6353, 0.5168, 0.6353, 0.7839, 0.6137, 0.7839, 0.6137, 0.7491, 0.6353, 0.7491, 0.7123, 0.4365, 0.7339, 0.4365, 0.7339, 0.482, 0.7123, 0.482, 0.6353, 0.5168, 0.6137, 0.5168, 0.6137, 0.4713, 0.6353, 0.4713, 0.6353, 0.7491, 0.6137, 0.7491, 0.6137, 0.7081, 0.6353, 0.7081, 0.7123, 0.482, 0.7339, 0.482, 0.7339, 0.5303, 0.7123, 0.5303, 0.6353, 0.4713, 0.6137, 0.4713, 0.6137, 0.4304, 0.6353, 0.4304, 0.6353, 0.7081, 0.6137, 0.7081, 0.6137, 0.6626, 0.6353, 0.6626, 0.7123, 0.5303, 0.7339, 0.5303, 0.7339, 0.5795, 0.7123, 0.5795, 0.6353, 0.4304, 0.6137, 0.4304, 0.6137, 0.3955, 0.6353, 0.3955, 0.6353, 0.6626, 0.6137, 0.6626, 0.6137, 0.6143, 0.6353, 0.6143, 0.7123, 0.5795, 0.7339, 0.5795, 0.7339, 0.6278, 0.7123, 0.6278, 0.6353, 0.3955, 0.6569, 0.3955, 0.6569, 0.4304, 0.6353, 0.4304, 0.7123, 0.6278, 0.7339, 0.6278, 0.7339, 0.6733, 0.7123, 0.6733, 0.6353, 0.4304, 0.6569, 0.4304, 0.6569, 0.4713, 0.6353, 0.4713, 0.7123, 0.6733, 0.7339, 0.6733, 0.7339, 0.7143, 0.7123, 0.7143, 0.5583, 0.4231, 0.5584, 0.3955, 0.586, 0.3955, 0.586, 0.4231, 0.5266, 0.3684, 0.496, 0.4094, 0.4507, 0.3761, 0.4749, 0.3437, 0.1469, 0.02845, 0.1977, 0.009607, 0.2147, 0.05983, 0.1746, 0.07474, 0.496, 0.4094, 0.4571, 0.4442, 0.4199, 0.4036, 0.4507, 0.3761, 0.1977, 0.009607, 0.2517, 1.497e-08, 0.2574, 0.05223, 0.2147, 0.05983, 0.4571, 0.4442, 0.4114, 0.4715, 0.3838, 0.4253, 0.4199, 0.4036, 0.2517, 1.497e-08, 0.3067, 0.0, 0.3009, 0.05223, 0.2574, 0.05223, 0.4114, 0.4715, 0.3606, 0.4904, 0.3436, 0.4402, 0.3838, 0.4253, 0.3067, 0.0, 0.3606, 0.009607, 0.3436, 0.05983, 0.3009, 0.05223, 0.3606, 0.4904, 0.3067, 0.5, 0.3009, 0.4478, 0.3436, 0.4402, 0.3606, 0.009607, 0.4114, 0.02845, 0.3838, 0.07474, 0.3436, 0.05983, 0.3067, 0.5, 0.2517, 0.5, 0.2574, 0.4478, 0.3009, 0.4478, 0.4114, 0.02845, 0.4571, 0.05581, 0.4199, 0.09638, 0.3838, 0.07474, 0.2517, 0.5, 0.1977, 0.4904, 0.2147, 0.4402, 0.2574, 0.4478, 0.4571, 0.05581, 0.496, 0.09063, 0.4507, 0.1239, 0.4199, 0.09638, 0.01073, 0.3229, 3.344e-08, 0.2746, 0.05832, 0.2695, 0.06681, 0.3077, 0.1977, 0.4904, 0.1469, 0.4715, 0.1746, 0.4253, 0.2147, 0.4402, 0.496, 0.09063, 0.5266, 0.1316, 0.4749, 0.1563, 0.4507, 0.1239, 3.344e-08, 0.2746, 0.0, 0.2254, 0.05832, 0.2305, 0.05832, 0.2695, 0.1469, 0.4715, 0.1012, 0.4442, 0.1384, 0.4036, 0.1746, 0.4253, 0.5266, 0.1316, 0.5476, 0.1771, 0.4915, 0.1923, 0.4749, 0.1563, 0.0, 0.2254, 0.01073, 0.1771, 0.06681, 0.1923, 0.05832, 0.2305, 0.1012, 0.4442, 0.06232, 0.4094, 0.1076, 0.3761, 0.1384, 0.4036, 0.5476, 0.1771, 0.5583, 0.2254, 0.5, 0.2305, 0.4915, 0.1923, 0.01073, 0.1771, 0.03177, 0.1316, 0.08346, 0.1563, 0.06681, 0.1923, 0.06232, 0.4094, 0.03177, 0.3684, 0.08346, 0.3437, 0.1076, 0.3761, 0.5583, 0.2254, 0.5583, 0.2746, 0.5, 0.2695, 0.5, 0.2305, 0.03177, 0.1316, 0.06232, 0.09063, 0.1076, 0.1239, 0.08346, 0.1563, 0.03177, 0.3684, 0.01073, 0.3229, 0.06681, 0.3077, 0.08346, 0.3437, 0.5583, 0.2746, 0.5476, 0.3229, 0.4915, 0.3077, 0.5, 0.2695, 0.06232, 0.09063, 0.1012, 0.05581, 0.1384, 0.09638, 0.1076, 0.1239, 0.5476, 0.3229, 0.5266, 0.3684, 0.4749, 0.3437, 0.4915, 0.3077, 0.5583, 0.2172, 0.5583, 0.1783, 0.5668, 0.1401, 0.5835, 0.1041, 0.6076, 0.0717, 0.6384, 0.04415, 0.6746, 0.02251, 0.7147, 0.0076, 0.7574, 1.497e-08, 0.8009, 0.0, 0.8436, 0.0076, 0.8838, 0.02251, 0.9199, 0.04415, 0.9507, 0.0717, 0.9749, 0.1041, 0.9915, 0.1401, 1.0, 0.1783, 1.0, 0.2172, 0.9915, 0.2555, 0.9749, 0.2914, 0.9507, 0.3238, 0.9199, 0.3514, 0.8838, 0.373, 0.8436, 0.3879, 0.8009, 0.3955, 0.7574, 0.3955, 0.7147, 0.3879, 0.6746, 0.373, 0.6384, 0.3514, 0.6076, 0.3238, 0.5835, 0.2914, 0.5668, 0.2555, 0.5583, 0.6068, 0.5583, 0.5686, 0.586, 0.5686, 0.586, 0.6068, 0.6846, 0.5411, 0.6846, 0.5793, 0.6569, 0.5793, 0.6569, 0.5411, 0.6137, 0.3955, 0.6137, 0.4231, 0.586, 0.4231, 0.586, 0.3956, 0.6846, 0.5793, 0.6846, 0.6153, 0.657, 0.6153, 0.6569, 0.5793, 0.6137, 0.4231, 0.6137, 0.4555, 0.586, 0.4555, 0.586, 0.4231, 0.6846, 0.6153, 0.6846, 0.6477, 0.657, 0.6477, 0.657, 0.6153, 0.6137, 0.4555, 0.6137, 0.4915, 0.586, 0.4915, 0.586, 0.4555, 0.7123, 0.3956, 0.7123, 0.428, 0.6846, 0.4279, 0.6846, 0.3955, 0.6137, 0.4915, 0.6137, 0.5297, 0.586, 0.5297, 0.586, 0.4915, 0.7123, 0.428, 0.7123, 0.4639, 0.6846, 0.4639, 0.6846, 0.4279, 0.6137, 0.5297, 0.6137, 0.5686, 0.586, 0.5687, 0.586, 0.5297, 0.7123, 0.4639, 0.7123, 0.5022, 0.6846, 0.5021, 0.6846, 0.4639, 0.6137, 0.5686, 0.6137, 0.6068, 0.586, 0.6069, 0.586, 0.5687, 0.7123, 0.5022, 0.7123, 0.5411, 0.6846, 0.5411, 0.6846, 0.5021, 0.6137, 0.6068, 0.6137, 0.6428, 0.586, 0.6429, 0.586, 0.6069, 0.7123, 0.5411, 0.7123, 0.5793, 0.6846, 0.5793, 0.6846, 0.5411, 0.6137, 0.6428, 0.6137, 0.6752, 0.586, 0.6753, 0.586, 0.6429, 0.7123, 0.5793, 0.7123, 0.6153, 0.6846, 0.6153, 0.6846, 0.5793, 0.6137, 0.6752, 0.6137, 0.7028, 0.586, 0.7028, 0.586, 0.6753, 0.5583, 0.5686, 0.5583, 0.5297, 0.586, 0.5297, 0.586, 0.5686, 0.7123, 0.6153, 0.7123, 0.6477, 0.6846, 0.6477, 0.6846, 0.6153, 0.6846, 0.3955, 0.6846, 0.4279, 0.657, 0.4279, 0.657, 0.3955, 0.5583, 0.5297, 0.5583, 0.4915, 0.586, 0.4915, 0.586, 0.5297, 0.5584, 0.7028, 0.5583, 0.6752, 0.586, 0.6752, 0.586, 0.7028, 0.6846, 0.4279, 0.6846, 0.4639, 0.6569, 0.4639, 0.657, 0.4279, 0.5583, 0.4915, 0.5583, 0.4555, 0.586, 0.4555, 0.586, 0.4915, 0.5583, 0.6752, 0.5583, 0.6428, 0.586, 0.6428, 0.586, 0.6752, 0.6846, 0.4639, 0.6846, 0.5021, 0.6569, 0.5021, 0.6569, 0.4639, 0.5583, 0.4555, 0.5583, 0.4231, 0.586, 0.4231, 0.586, 0.4555, 0.5583, 0.6428, 0.5583, 0.6068, 0.586, 0.6068, 0.586, 0.6428, 0.6846, 0.5021, 0.6846, 0.5411, 0.6569, 0.5411, 0.6569, 0.5021])
me_circle_001.materials.append(mat_lefteye)
me_circle_001.use_remesh_preserve_volume = False
me_circle_001.use_remesh_preserve_attributes = False
me_circle_001.use_mirror_vertex_groups = False
me_circle_001.update()
me_circle = bpy.data.meshes.new('Circle')
me_circle.from_pydata([(-2.98e-08, -0.01023, 0.2656), (-0.05181, -0.01023, 0.2605), (-0.1016, -0.01023, 0.2454), (-0.1475, -0.01023, 0.2208), (-0.1878, -0.01023, 0.1878), (-0.2208, -0.01023, 0.1475), (-0.2453, -0.01023, 0.1016), (-0.2605, -0.01023, 0.05181), (-0.2656, -0.01023, 2.384e-07), (-0.2605, -0.01023, -0.05181), (-0.2453, -0.01023, -0.1016), (-0.2208, -0.01023, -0.1475), (-0.1878, -0.01023, -0.1878), (-0.1475, -0.01023, -0.2208), (-0.1016, -0.01023, -0.2453), (-0.05181, -0.01023, -0.2605), (5.96e-08, -0.01023, -0.2656), (0.05181, -0.01023, -0.2605), (0.1016, -0.01023, -0.2453), (0.1475, -0.01023, -0.2208), (0.1878, -0.01023, -0.1878), (0.2208, -0.01023, -0.1475), (0.2453, -0.01023, -0.1016), (0.2605, -0.01023, -0.05181), (0.2656, -0.01023, 4.768e-07), (0.2605, -0.01023, 0.05181), (0.2453, -0.01023, 0.1016), (0.2208, -0.01023, 0.1475), (0.1878, -0.01023, 0.1878), (0.1475, -0.01023, 0.2208), (0.1016, -0.01023, 0.2454), (0.05181, -0.01023, 0.2605), (-2.98e-08, 0.01023, 0.2656), (-0.05181, 0.01023, 0.2605), (-0.1016, 0.01023, 0.2454), (-0.1475, 0.01023, 0.2208), (-0.1878, 0.01023, 0.1878), (-0.2208, 0.01023, 0.1475), (-0.2453, 0.01023, 0.1016), (-0.2605, 0.01023, 0.05181), (-0.2656, 0.01023, 2.384e-07), (-0.2605, 0.01023, -0.05181), (-0.2453, 0.01023, -0.1016), (-0.2208, 0.01023, -0.1475), (-0.1878, 0.01023, -0.1878), (-0.1475, 0.01023, -0.2208), (-0.1016, 0.01023, -0.2453), (-0.05181, 0.01023, -0.2605), (5.96e-08, 0.01023, -0.2656), (0.05181, 0.01023, -0.2605), (0.1016, 0.01023, -0.2453), (0.1475, 0.01023, -0.2208), (0.1878, 0.01023, -0.1878), (0.2208, 0.01023, -0.1475), (0.2453, 0.01023, -0.1016), (0.2605, 0.01023, -0.05181), (0.2656, 0.01023, 4.768e-07), (0.2605, 0.01023, 0.05181), (0.2453, 0.01023, 0.1016), (0.2208, 0.01023, 0.1475), (0.1878, 0.01023, 0.1878), (0.1475, 0.01023, 0.2208), (0.1016, 0.01023, 0.2454), (0.05181, 0.01023, 0.2605), (-3.674e-08, -0.01023, 0.1919), (-0.03745, -0.01023, 0.1883), (-0.07345, -0.01023, 0.1773), (-0.1066, -0.01023, 0.1596), (-0.1357, -0.01023, 0.1357), (-0.1596, -0.01023, 0.1066), (-0.1773, -0.01023, 0.07345), (-0.1882, -0.01023, 0.03745), (-0.1919, -0.01023, 2.611e-07), (-0.1882, -0.01023, -0.03744), (-0.1773, -0.01023, -0.07345), (-0.1596, -0.01023, -0.1066), (-0.1357, -0.01023, -0.1357), (-0.1066, -0.01023, -0.1596), (-0.07345, -0.01023, -0.1773), (-0.03745, -0.01023, -0.1882), (2.781e-08, -0.01023, -0.1919), (0.03745, -0.01023, -0.1882), (0.07345, -0.01023, -0.1773), (0.1066, -0.01023, -0.1596), (0.1357, -0.01023, -0.1357), (0.1596, -0.01023, -0.1066), (0.1773, -0.01023, -0.07345), (0.1882, -0.01023, -0.03744), (0.1919, -0.01023, 4.335e-07), (0.1882, -0.01023, 0.03745), (0.1773, -0.01023, 0.07345), (0.1596, -0.01023, 0.1066), (0.1357, -0.01023, 0.1357), (0.1066, -0.01023, 0.1596), (0.07345, -0.01023, 0.1773), (0.03744, -0.01023, 0.1883), (5.591e-06, -0.03023, 0.1919), (-0.03744, -0.03023, 0.1882), (-0.07345, -0.03023, 0.1773), (-0.1066, -0.03023, 0.1596), (-0.1357, -0.03023, 0.1357), (-0.1596, -0.03023, 0.1066), (-0.1773, -0.03023, 0.07343), (-0.1882, -0.03023, 0.03743), (-0.1919, -0.03023, -1.946e-05), (-0.1882, -0.03023, -0.03746), (-0.1773, -0.03023, -0.07347), (-0.1596, -0.03023, -0.1067), (-0.1357, -0.03023, -0.1357), (-0.1066, -0.03023, -0.1596), (-0.07345, -0.03023, -0.1773), (-0.03744, -0.03023, -0.1883), (5.655e-06, -0.03023, -0.192), (0.03745, -0.03023, -0.1883), (0.07346, -0.03023, -0.1773), (0.1066, -0.03023, -0.1596), (0.1357, -0.03023, -0.1357), (0.1596, -0.03023, -0.1067), (0.1773, -0.03023, -0.07347), (0.1883, -0.03023, -0.03746), (0.1919, -0.03023, -1.929e-05), (0.1883, -0.03023, 0.03743), (0.1773, -0.03023, 0.07343), (0.1596, -0.03023, 0.1066), (0.1357, -0.03023, 0.1357), (0.1066, -0.03023, 0.1596), (0.07346, -0.03023, 0.1773), (0.03745, -0.03023, 0.1882)], [], [(18, 19, 83, 82), (33, 32, 63, 62, 61, 60, 59, 58, 57, 56, 55, 54, 53, 52, 51, 50, 49, 48, 47, 46, 45, 44, 43, 42, 41, 40, 39, 38, 37, 36, 35, 34), (7, 39, 40, 8), (21, 53, 54, 22), (8, 40, 41, 9), (22, 54, 55, 23), (9, 41, 42, 10), (23, 55, 56, 24), (10, 42, 43, 11), (24, 56, 57, 25), (11, 43, 44, 12), (25, 57, 58, 26), (12, 44, 45, 13), (26, 58, 59, 27), (13, 45, 46, 14), (0, 32, 33, 1), (27, 59, 60, 28), (14, 46, 47, 15), (1, 33, 34, 2), (28, 60, 61, 29), (15, 47, 48, 16), (2, 34, 35, 3), (29, 61, 62, 30), (16, 48, 49, 17), (3, 35, 36, 4), (30, 62, 63, 31), (17, 49, 50, 18), (4, 36, 37, 5), (31, 63, 32, 0), (18, 50, 51, 19), (5, 37, 38, 6), (19, 51, 52, 20), (6, 38, 39, 7), (20, 52, 53, 21), (93, 94, 126, 125), (5, 6, 70, 69), (19, 20, 84, 83), (6, 7, 71, 70), (20, 21, 85, 84), (7, 8, 72, 71), (21, 22, 86, 85), (8, 9, 73, 72), (22, 23, 87, 86), (9, 10, 74, 73), (23, 24, 88, 87), (10, 11, 75, 74), (24, 25, 89, 88), (11, 12, 76, 75), (25, 26, 90, 89), (12, 13, 77, 76), (26, 27, 91, 90), (13, 14, 78, 77), (0, 1, 65, 64), (27, 28, 92, 91), (14, 15, 79, 78), (1, 2, 66, 65), (28, 29, 93, 92), (15, 16, 80, 79), (2, 3, 67, 66), (29, 30, 94, 93), (16, 17, 81, 80), (3, 4, 68, 67), (30, 31, 95, 94), (17, 18, 82, 81), (4, 5, 69, 68), (31, 0, 64, 95), (97, 98, 99, 100, 101, 102, 103, 104, 105, 106, 107, 108, 109, 110, 111, 112, 113, 114, 115, 116, 117, 118, 119, 120, 121, 122, 123, 124, 125, 126, 127, 96), (80, 81, 113, 112), (67, 68, 100, 99), (94, 95, 127, 126), (81, 82, 114, 113), (68, 69, 101, 100), (95, 64, 96, 127), (82, 83, 115, 114), (69, 70, 102, 101), (83, 84, 116, 115), (70, 71, 103, 102), (84, 85, 117, 116), (71, 72, 104, 103), (85, 86, 118, 117), (72, 73, 105, 104), (86, 87, 119, 118), (73, 74, 106, 105), (87, 88, 120, 119), (74, 75, 107, 106), (88, 89, 121, 120), (75, 76, 108, 107), (89, 90, 122, 121), (76, 77, 109, 108), (90, 91, 123, 122), (77, 78, 110, 109), (64, 65, 97, 96), (91, 92, 124, 123), (78, 79, 111, 110), (65, 66, 98, 97), (92, 93, 125, 124), (79, 80, 112, 111), (66, 67, 99, 98)])
_uv = me_circle.uv_layers.new(name='UVMap')
_uv.uv.foreach_set('vector', [0.4277, 0.5285, 0.4752, 0.5558, 0.424, 0.6097, 0.3896, 0.5899, 0.01115, 0.1771, 0.03303, 0.1316, 0.06479, 0.09063, 0.1052, 0.05581, 0.1528, 0.02845, 0.2056, 0.009607, 0.2616, 2.819e-08, 0.3188, 0.0, 0.3749, 0.009607, 0.4277, 0.02845, 0.4752, 0.05581, 0.5157, 0.09063, 0.5474, 0.1316, 0.5693, 0.1771, 0.5805, 0.2254, 0.5805, 0.2746, 0.5693, 0.3229, 0.5474, 0.3684, 0.5157, 0.4094, 0.4752, 0.4442, 0.4277, 0.4715, 0.3749, 0.4904, 0.3188, 0.5, 0.2616, 0.5, 0.2056, 0.4904, 0.1528, 0.4715, 0.1052, 0.4442, 0.06479, 0.4094, 0.03303, 0.3684, 0.01115, 0.3229, 0.0, 0.2746, 3.273e-08, 0.2254, 0.648, 0.5937, 0.6255, 0.5937, 0.6255, 0.5454, 0.648, 0.5454, 0.648, 0.3614, 0.6705, 0.3614, 0.6705, 0.4023, 0.648, 0.4023, 0.648, 0.5454, 0.6255, 0.5454, 0.6255, 0.4961, 0.648, 0.4961, 0.648, 0.4023, 0.6705, 0.4023, 0.6705, 0.4478, 0.648, 0.4478, 0.648, 0.4961, 0.6255, 0.4961, 0.6255, 0.4478, 0.648, 0.4478, 0.648, 0.4478, 0.6705, 0.4478, 0.6705, 0.4961, 0.648, 0.4961, 0.648, 0.4478, 0.6255, 0.4478, 0.6255, 0.4023, 0.648, 0.4023, 0.648, 0.4961, 0.6705, 0.4961, 0.6705, 0.5454, 0.648, 0.5454, 0.648, 0.4023, 0.6255, 0.4023, 0.6255, 0.3614, 0.648, 0.3614, 0.648, 0.5454, 0.6705, 0.5454, 0.6705, 0.5937, 0.648, 0.5937, 0.5805, 0.3614, 0.603, 0.3614, 0.603, 0.3962, 0.5805, 0.3962, 0.648, 0.5937, 0.6705, 0.5937, 0.6705, 0.6392, 0.648, 0.6392, 0.5805, 0.3962, 0.603, 0.3962, 0.603, 0.4371, 0.5805, 0.4371, 0.6255, 0.5454, 0.603, 0.5454, 0.603, 0.4961, 0.6255, 0.4961, 0.648, 0.6392, 0.6705, 0.6392, 0.6705, 0.6801, 0.648, 0.6801, 0.5805, 0.4371, 0.603, 0.4371, 0.6029, 0.4826, 0.5805, 0.4826, 0.6255, 0.4961, 0.603, 0.4961, 0.603, 0.4478, 0.6255, 0.4478, 0.6255, 0.7149, 0.603, 0.7149, 0.603, 0.6801, 0.6255, 0.6801, 0.5805, 0.4826, 0.6029, 0.4826, 0.6029, 0.5309, 0.5805, 0.5309, 0.6255, 0.4478, 0.603, 0.4478, 0.603, 0.4023, 0.6255, 0.4023, 0.6255, 0.6801, 0.603, 0.6801, 0.603, 0.6392, 0.6255, 0.6392, 0.5805, 0.5309, 0.6029, 0.5309, 0.6029, 0.5802, 0.5805, 0.5802, 0.6255, 0.4023, 0.603, 0.4023, 0.603, 0.3614, 0.6255, 0.3614, 0.6255, 0.6392, 0.603, 0.6392, 0.603, 0.5937, 0.6255, 0.5937, 0.5805, 0.5802, 0.6029, 0.5802, 0.6029, 0.6285, 0.5805, 0.6285, 0.648, 0.7149, 0.6255, 0.7149, 0.6255, 0.6801, 0.648, 0.6801, 0.6255, 0.5937, 0.603, 0.5937, 0.603, 0.5454, 0.6255, 0.5454, 0.5805, 0.6285, 0.6029, 0.6285, 0.603, 0.674, 0.5805, 0.674, 0.648, 0.6801, 0.6255, 0.6801, 0.6255, 0.6392, 0.648, 0.6392, 0.5805, 0.674, 0.603, 0.674, 0.603, 0.7149, 0.5805, 0.7149, 0.648, 0.6392, 0.6255, 0.6392, 0.6255, 0.5937, 0.648, 0.5937, 0.5805, 0.7149, 0.603, 0.7149, 0.603, 0.7498, 0.5805, 0.7498, 0.6925, 0.5917, 0.6925, 0.5621, 0.7144, 0.5622, 0.7144, 0.5917, 0.03303, 0.8684, 0.01115, 0.8229, 0.08853, 0.8027, 0.1043, 0.8356, 0.4752, 0.5558, 0.5157, 0.5906, 0.4532, 0.6348, 0.424, 0.6097, 0.01115, 0.8229, 6.546e-08, 0.7746, 0.08047, 0.7678, 0.08853, 0.8027, 0.5157, 0.5906, 0.5474, 0.6316, 0.4761, 0.6644, 0.4532, 0.6348, 6.546e-08, 0.7746, 0.0, 0.7254, 0.08047, 0.7322, 0.08047, 0.7678, 0.5474, 0.6316, 0.5693, 0.6771, 0.4919, 0.6973, 0.4761, 0.6644, 0.0, 0.7254, 0.01115, 0.6771, 0.08853, 0.6973, 0.08047, 0.7322, 0.5693, 0.6771, 0.5805, 0.7254, 0.5, 0.7322, 0.4919, 0.6973, 0.01115, 0.6771, 0.03303, 0.6316, 0.1043, 0.6644, 0.08853, 0.6973, 0.5805, 0.7254, 0.5805, 0.7746, 0.5, 0.7678, 0.5, 0.7322, 0.03303, 0.6316, 0.06479, 0.5906, 0.1273, 0.6348, 0.1043, 0.6644, 0.5805, 0.7746, 0.5693, 0.8229, 0.4919, 0.8027, 0.5, 0.7678, 0.06479, 0.5906, 0.1052, 0.5558, 0.1565, 0.6097, 0.1273, 0.6348, 0.5693, 0.8229, 0.5474, 0.8684, 0.4761, 0.8356, 0.4919, 0.8027, 0.1052, 0.5558, 0.1528, 0.5285, 0.1909, 0.5899, 0.1565, 0.6097, 0.5474, 0.8684, 0.5157, 0.9094, 0.4532, 0.8652, 0.4761, 0.8356, 0.1528, 0.5285, 0.2056, 0.5096, 0.229, 0.5763, 0.1909, 0.5899, 0.2616, 1.0, 0.2056, 0.9904, 0.229, 0.9237, 0.2696, 0.9307, 0.5157, 0.9094, 0.4752, 0.9442, 0.424, 0.8904, 0.4532, 0.8652, 0.2056, 0.5096, 0.2616, 0.5, 0.2696, 0.5693, 0.229, 0.5763, 0.2056, 0.9904, 0.1528, 0.9715, 0.1909, 0.9101, 0.229, 0.9237, 0.4752, 0.9442, 0.4277, 0.9715, 0.3896, 0.9101, 0.424, 0.8904, 0.2616, 0.5, 0.3188, 0.5, 0.3109, 0.5693, 0.2696, 0.5693, 0.1528, 0.9715, 0.1052, 0.9442, 0.1565, 0.8903, 0.1909, 0.9101, 0.4277, 0.9715, 0.3749, 0.9904, 0.3514, 0.9237, 0.3896, 0.9101, 0.3188, 0.5, 0.3749, 0.5096, 0.3514, 0.5763, 0.3109, 0.5693, 0.1052, 0.9442, 0.06479, 0.9094, 0.1273, 0.8652, 0.1565, 0.8903, 0.3749, 0.9904, 0.3188, 1.0, 0.3109, 0.9307, 0.3514, 0.9237, 0.3749, 0.5096, 0.4277, 0.5285, 0.3896, 0.5899, 0.3514, 0.5763, 0.06479, 0.9094, 0.03303, 0.8684, 0.1043, 0.8356, 0.1273, 0.8652, 0.3188, 1.0, 0.2616, 1.0, 0.2696, 0.9307, 0.3109, 0.9307, 0.729, 0.3544, 0.6909, 0.3408, 0.6565, 0.321, 0.6273, 0.2959, 0.6043, 0.2663, 0.5885, 0.2334, 0.5805, 0.1985, 0.5805, 0.1629, 0.5885, 0.128, 0.6043, 0.0951, 0.6273, 0.06551, 0.6565, 0.04034, 0.6909, 0.02056, 0.729, 0.006944, 0.7696, 0.0, 0.8109, 2.819e-08, 0.8514, 0.006944, 0.8896, 0.02056, 0.924, 0.04034, 0.9532, 0.06551, 0.9761, 0.0951, 0.9919, 0.128, 1.0, 0.1629, 1.0, 0.1985, 0.9919, 0.2334, 0.9761, 0.2663, 0.9532, 0.2959, 0.924, 0.321, 0.8896, 0.3408, 0.8514, 0.3544, 0.8109, 0.3614, 0.7696, 0.3614, 0.6924, 0.4839, 0.6924, 0.5195, 0.6705, 0.5195, 0.6705, 0.4839, 0.6925, 0.391, 0.6925, 0.3614, 0.7145, 0.3614, 0.7144, 0.391, 0.6925, 0.5621, 0.6925, 0.5293, 0.7144, 0.5293, 0.7144, 0.5622, 0.6924, 0.5195, 0.6924, 0.5544, 0.6705, 0.5544, 0.6705, 0.5195, 0.7145, 0.6169, 0.7145, 0.5918, 0.7364, 0.5917, 0.7364, 0.6169, 0.6925, 0.5293, 0.6925, 0.4944, 0.7144, 0.4944, 0.7144, 0.5293, 0.6924, 0.5544, 0.6924, 0.5873, 0.6705, 0.5873, 0.6705, 0.5544, 0.7145, 0.5918, 0.7145, 0.5622, 0.7364, 0.5621, 0.7364, 0.5917, 0.6924, 0.5873, 0.6925, 0.6169, 0.6705, 0.6169, 0.6705, 0.5873, 0.7145, 0.5622, 0.7145, 0.5293, 0.7364, 0.5293, 0.7364, 0.5621, 0.6925, 0.6169, 0.6925, 0.6421, 0.6705, 0.6421, 0.6705, 0.6169, 0.7145, 0.5293, 0.7145, 0.4944, 0.7364, 0.4944, 0.7364, 0.5293, 0.7584, 0.3614, 0.7584, 0.391, 0.7364, 0.391, 0.7364, 0.3614, 0.7145, 0.4944, 0.7145, 0.4588, 0.7364, 0.4588, 0.7364, 0.4944, 0.7584, 0.391, 0.7584, 0.4239, 0.7364, 0.4239, 0.7364, 0.391, 0.7145, 0.4588, 0.7145, 0.4239, 0.7364, 0.4239, 0.7364, 0.4588, 0.7584, 0.4239, 0.7584, 0.4588, 0.7364, 0.4588, 0.7364, 0.4239, 0.7145, 0.4239, 0.7145, 0.391, 0.7364, 0.391, 0.7364, 0.4239, 0.7584, 0.4588, 0.7584, 0.4944, 0.7364, 0.4944, 0.7364, 0.4588, 0.7145, 0.391, 0.7145, 0.3614, 0.7364, 0.3614, 0.7364, 0.391, 0.7584, 0.4944, 0.7584, 0.5293, 0.7364, 0.5293, 0.7364, 0.4944, 0.6925, 0.3614, 0.6925, 0.3865, 0.6705, 0.3865, 0.6705, 0.3614, 0.7584, 0.5293, 0.7584, 0.5622, 0.7364, 0.5621, 0.7364, 0.5293, 0.6925, 0.3865, 0.6924, 0.4161, 0.6705, 0.4161, 0.6705, 0.3865, 0.6925, 0.4944, 0.6925, 0.4588, 0.7144, 0.4588, 0.7144, 0.4944, 0.7584, 0.5622, 0.7584, 0.5918, 0.7364, 0.5917, 0.7364, 0.5621, 0.6924, 0.4161, 0.6924, 0.449, 0.6705, 0.449, 0.6705, 0.4161, 0.6925, 0.4588, 0.6925, 0.4239, 0.7144, 0.4239, 0.7144, 0.4588, 0.6925, 0.6169, 0.6925, 0.5917, 0.7144, 0.5917, 0.7145, 0.6169, 0.6924, 0.449, 0.6924, 0.4839, 0.6705, 0.4839, 0.6705, 0.449, 0.6925, 0.4239, 0.6925, 0.391, 0.7144, 0.391, 0.7144, 0.4239])
me_circle.materials.append(mat_righteye)
me_circle.use_remesh_preserve_volume = False
me_circle.use_remesh_preserve_attributes = False
me_circle.use_mirror_vertex_groups = False
me_circle.update()
me_plane_004 = bpy.data.meshes.new('Plane.004')
me_plane_004.from_pydata([(-0.688, -0.4021, 0.04587), (-0.7953, -0.3541, 0.04587), (-0.9166, -0.2581, 0.04587), (-1.001, -0.1421, 0.04587), (0.688, -0.4021, 0.04587), (0.7953, -0.3541, 0.04587), (0.9166, -0.2581, 0.04587), (1.001, -0.1421, 0.04587), (-0.688, 0.4021, 0.04587), (-0.688, 2.415e-10, 0.04587), (-0.7953, 0.3541, 0.04587), (-0.9166, 0.2581, 0.04587), (-1.001, 0.1421, 0.04587), (-1.029, 2.415e-10, 0.04587), (0.688, 0.4021, 0.04587), (0.688, 2.415e-10, 0.04587), (0.7953, 0.3541, 0.04587), (0.9166, 0.2581, 0.04587), (1.001, 0.1421, 0.04587), (1.029, 2.415e-10, 0.04587), (-0.688, -0.4021, -0.04587), (-0.7953, -0.3541, -0.04587), (-0.9166, -0.2581, -0.04587), (-1.001, -0.1421, -0.04587), (0.688, -0.4021, -0.04587), (0.7953, -0.3541, -0.04587), (0.9166, -0.2581, -0.04587), (1.001, -0.1421, -0.04587), (-0.688, 0.4021, -0.04587), (-0.688, 2.415e-10, -0.04587), (-0.7953, 0.3541, -0.04587), (-0.9166, 0.2581, -0.04587), (-1.001, 0.1421, -0.04587), (-1.029, 2.415e-10, -0.04587), (0.688, 0.4021, -0.04587), (0.688, 2.415e-10, -0.04587), (0.7953, 0.3541, -0.04587), (0.9166, 0.2581, -0.04587), (1.001, 0.1421, -0.04587), (1.029, 2.415e-10, -0.04587)], [], [(13, 3, 2, 1, 0, 9), (19, 15, 4, 5, 6, 7), (13, 9, 8, 10, 11, 12), (9, 0, 4, 15, 14, 8), (19, 18, 17, 16, 14, 15), (33, 29, 20, 21, 22, 23), (39, 27, 26, 25, 24, 35), (33, 32, 31, 30, 28, 29), (29, 28, 34, 35, 24, 20), (39, 35, 34, 36, 37, 38), (11, 31, 32, 12), (5, 25, 26, 6), (2, 22, 21, 1), (12, 32, 33, 13), (6, 26, 27, 7), (3, 23, 22, 2), (7, 27, 39, 19), (13, 33, 23, 3), (16, 36, 34, 14), (17, 37, 36, 16), (18, 38, 37, 17), (8, 28, 30, 10), (0, 20, 24, 4), (19, 39, 38, 18), (14, 34, 28, 8), (10, 30, 31, 11), (4, 24, 25, 5), (1, 21, 20, 0)])
_uv = me_plane_004.uv_layers.new(name='UVMap')
_uv.uv.foreach_set('vector', [0.2135, 1.0, 0.138, 0.9864, 0.07645, 0.9456, 0.02548, 0.8866, 1.266e-07, 0.8344, 0.2135, 0.8344, 0.2135, 0.0, 0.2135, 0.1656, 0.0, 0.1656, 0.02548, 0.1134, 0.07645, 0.05443, 0.138, 0.01361, 0.2135, 1.0, 0.2135, 0.8344, 0.427, 0.8344, 0.4015, 0.8866, 0.3505, 0.9456, 0.2889, 0.9864, 0.2135, 0.8344, 1.266e-07, 0.8344, 0.0, 0.1656, 0.2135, 0.1656, 0.427, 0.1656, 0.427, 0.8344, 0.2135, 0.0, 0.2889, 0.01361, 0.3505, 0.05443, 0.4015, 0.1134, 0.427, 0.1656, 0.2135, 0.1656, 0.6404, 1.0, 0.6404, 0.8344, 0.8539, 0.8344, 0.8284, 0.8866, 0.7775, 0.9456, 0.7159, 0.9864, 0.6404, 0.0, 0.7159, 0.01361, 0.7775, 0.05443, 0.8284, 0.1134, 0.8539, 0.1656, 0.6404, 0.1656, 0.6404, 1.0, 0.565, 0.9864, 0.5034, 0.9456, 0.4524, 0.8866, 0.427, 0.8344, 0.6404, 0.8344, 0.6404, 0.8344, 0.427, 0.8344, 0.427, 0.1656, 0.6404, 0.1656, 0.8539, 0.1656, 0.8539, 0.8344, 0.6404, 0.0, 0.6404, 0.1656, 0.427, 0.1656, 0.4524, 0.1134, 0.5034, 0.05443, 0.565, 0.01361, 0.9513, 0.3826, 1.0, 0.3826, 1.0, 0.4519, 0.9513, 0.4519, 1.0, 0.2567, 0.9513, 0.2567, 0.9513, 0.1988, 1.0, 0.1988, 0.8539, 0.1088, 0.9026, 0.1088, 0.9026, 0.1831, 0.8539, 0.1831, 0.9513, 0.4519, 1.0, 0.4519, 1.0, 0.5128, 0.9513, 0.5128, 1.0, 0.1988, 0.9513, 0.1988, 0.9513, 0.1352, 1.0, 0.1352, 0.8539, 0.04563, 0.9026, 0.04563, 0.9026, 0.1088, 0.8539, 0.1088, 1.0, 0.1352, 0.9513, 0.1352, 0.9513, 0.06477, 1.0, 0.06477, 0.8539, 2.898e-08, 0.9026, 0.0, 0.9026, 0.04563, 0.8539, 0.04563, 0.9513, 0.6405, 0.9026, 0.6405, 0.9026, 0.5836, 0.9513, 0.5836, 0.9513, 0.7147, 0.9026, 0.7147, 0.9026, 0.6405, 0.9513, 0.6405, 0.9513, 0.7779, 0.9026, 0.7779, 0.9026, 0.7147, 0.9513, 0.7147, 0.9513, 0.2567, 1.0, 0.2567, 1.0, 0.3086, 0.9513, 0.3086, 0.8539, 0.24, 0.9026, 0.24, 0.9026, 0.8236, 0.8539, 0.8236, 1.0, 0.06477, 0.9513, 0.06477, 0.9513, 1.449e-08, 1.0, 0.0, 0.9513, 0.5836, 0.9026, 0.5836, 0.9026, 0.0, 0.9513, 0.0, 0.9513, 0.3086, 1.0, 0.3086, 1.0, 0.3826, 0.9513, 0.3826, 0.8539, 0.8236, 0.9026, 0.8236, 0.9026, 0.8577, 0.8539, 0.8577, 0.8539, 0.1831, 0.9026, 0.1831, 0.9026, 0.24, 0.8539, 0.24])
me_plane_004.materials.append(mat_leftarm)
me_plane_004.use_remesh_preserve_volume = False
me_plane_004.use_remesh_preserve_attributes = False
me_plane_004.use_mirror_vertex_groups = False
me_plane_004.update()
me_plane_002 = bpy.data.meshes.new('Plane.002')
me_plane_002.from_pydata([(0.0, -1.759, 0.0), (-1.0, 1.0, 0.0), (1.0, 1.0, 0.0), (0.0, -1.759, 0.171), (-1.0, 1.0, 0.171), (1.0, 1.0, 0.171)], [], [(2, 1, 4, 5), (0, 2, 5, 3), (1, 0, 3, 4), (4, 3, 5), (1, 2, 0)])
_uv = me_plane_002.uv_layers.new(name='UVMap')
_uv.uv.foreach_set('vector', [1.0, 0.0, 1.0, 0.6815, 0.9611, 0.6815, 0.9611, 0.0, 0.9611, 0.0, 0.9611, 1.0, 0.9221, 1.0, 0.9221, 0.0, 0.9221, 0.0, 0.9221, 1.0, 0.8832, 1.0, 0.8832, 0.0, 0.428, 0.9402, 0.6556, 0.0, 0.8832, 0.9402, 0.0, 0.2322, 0.428, 0.0, 0.428, 1.0])
me_plane_002.materials.append(mat_leftfoot)
me_plane_002.use_remesh_preserve_volume = False
me_plane_002.use_remesh_preserve_attributes = False
me_plane_002.use_mirror_vertex_groups = False
me_plane_002.update()
arm_armature = bpy.data.armatures.new('Armature')  # bones are not reproduced

# ---- objects
ob_sun = bpy.data.objects.new('Sun', light_sun)
ob_point_001 = bpy.data.objects.new('Point.001', light_point_001)
ob_penguinarmature = bpy.data.objects.new('PenguinArmature', arm_armature)
ob_footr = bpy.data.objects.new('FootR', me_plane_001)
ob_armr = bpy.data.objects.new('ArmR', me_plane_007)
ob_penguinbody = bpy.data.objects.new('PenguinBody', me_sphere_001)
ob_beak_lower = bpy.data.objects.new('Beak Lower', me_cone_001)
ob_beak_upper = bpy.data.objects.new('Beak Upper', me_cone)
ob_eyel = bpy.data.objects.new('EyeL', me_circle_001)
ob_eyer = bpy.data.objects.new('EyeR', me_circle)
ob_arml = bpy.data.objects.new('ArmL', me_plane_004)
ob_footl = bpy.data.objects.new('FootL', me_plane_002)

# ---- transforms, parenting, visibility, modifiers, constraints
ob_sun.location = (-4.106, -6.735, 23.56)
ob_sun.rotation_euler = (0.6362, -0.2276, -0.2092)
ob_sun.lineart.crease_threshold = 0.0
ob_point_001.location = (9.766, -5.354, 5.901)
ob_point_001.lineart.crease_threshold = 0.0
ob_penguinarmature.location = (0.0, 0.0, 0.3588)
ob_penguinarmature.lineart.crease_threshold = 0.0
ob_footr.parent = ob_penguinarmature
ob_footr.matrix_parent_inverse = Matrix(((-0.1484, 0.01474, -0.9888, 0.001298), (-0.05476, -0.9985, -0.006665, -1.102), (-0.9874, 0.05316, 0.149, -0.5786), (0.0, 0.0, 0.0, 1.0)))
ob_footr.location = (-0.6046, -0.7877, 0.04315)
ob_footr.rotation_euler = (0.002278, -0.01805, -3.141)
ob_footr.scale = (0.4168, 0.4168, 0.4168)
ob_footr.lineart.crease_threshold = 0.0
ob_armr.parent = ob_penguinarmature
ob_armr.location = (-1.1, 0.1334, 1.559)
ob_armr.rotation_euler = (3.959e-09, 1.658, -3.959e-09)
ob_armr.lineart.crease_threshold = 0.0
_vg = ob_armr.vertex_groups.new(name='TorsoLower')
_vg = ob_armr.vertex_groups.new(name='TorsoUpper')
for _i, _w in zip([0, 1, 2, 3, 4, 5, 8, 9, 10, 11, 12, 13, 14, 15, 16, 17, 18, 19, 20, 21, 22, 23, 28, 29, 30, 31, 32, 33, 34, 35, 36, 37, 38], [9.111e-11, 2.51e-09, 7.543e-13, 4.308e-16, 0.0, 0.0, 4.97e-42, 0.0, 1.561e-35, 3.451e-17, 2.068e-19, 2.078e-09, 0.0, 0.0, 0.0, 0.0, 0.0, 0.0, 4.488e-14, 1.061e-15, 2.733e-05, 0.02526, 4.332e-23, 1.838e-20, 6.129e-20, 0.0001724, 0.009744, 0.02123, 0.0, 0.0, 0.0, 0.0, 0.0]): _vg.add([_i], _w, 'REPLACE')
_vg = ob_armr.vertex_groups.new(name='Head')
for _i, _w in zip([10], [0.006335]): _vg.add([_i], _w, 'REPLACE')
_vg = ob_armr.vertex_groups.new(name='CollarLeft')
_vg = ob_armr.vertex_groups.new(name='ShoulderLeft')
_vg = ob_armr.vertex_groups.new(name='ArmLeftUpper')
_vg = ob_armr.vertex_groups.new(name='ArmLeftLower')
_vg = ob_armr.vertex_groups.new(name='CollarRight')
for _i, _w in zip([0, 1, 2, 3, 4, 5, 6, 8, 9, 10, 11, 12, 13, 14, 16, 17, 20, 21, 22, 23, 24, 25, 26, 28, 29, 30, 31, 32, 33, 34, 35, 36, 37], [0.5046, 0.5609, 0.5752, 0.6074, 0.04977, 0.02608, 0.00863, 0.3548, 0.8148, 0.4241, 0.4814, 0.5477, 0.5791, 0.03814, 0.02178, 0.007254, 0.4618, 0.4868, 0.521, 0.5315, 0.05047, 0.02955, 0.012, 0.358, 0.2879, 0.3945, 0.4508, 0.4907, 0.5207, 0.03998, 0.0007644, 0.02393, 0.009167]): _vg.add([_i], _w, 'REPLACE')
_vg = ob_armr.vertex_groups.new(name='ShoulderRight')
for _i, _w in zip([0, 1, 2, 3, 8, 9, 10, 11, 12, 13, 20, 21, 22, 23, 28, 29, 30, 31, 32, 33], [0.122, 0.1024, 0.08849, 0.07171, 0.09327, 0.01434, 0.08316, 0.07738, 0.0703, 0.06962, 0.1493, 0.1227, 0.09971, 0.08303, 0.1008, 0.05258, 0.0893, 0.0822, 0.07755, 0.07702]): _vg.add([_i], _w, 'REPLACE')
_vg = ob_armr.vertex_groups.new(name='ArmRightUpper')
for _i, _w in zip([0, 1, 2, 3, 4, 8, 9, 10, 11, 12, 13, 20, 21, 22, 23, 24, 25, 28, 29, 30, 31, 32, 33], [0.09323, 0.1206, 0.1504, 0.1657, 0.01486, 0.1119, 0.06532, 0.1401, 0.1673, 0.182, 0.1818, 0.09927, 0.162, 0.1837, 0.217, 0.02837, 0.00571, 0.1161, 0.529, 0.1728, 0.1946, 0.2256, 0.2247]): _vg.add([_i], _w, 'REPLACE')
_vg = ob_armr.vertex_groups.new(name='ArmRightLower')
for _i, _w in zip([0, 1, 2, 3, 4, 5, 6, 7, 8, 9, 10, 11, 12, 13, 14, 15, 16, 17, 18, 19, 20, 21, 22, 23, 24, 25, 26, 27, 28, 29, 30, 31, 32, 33, 34, 35, 36, 37, 38, 39], [1.747e-26, 7.231e-11, 0.004499, 4.243e-05, 0.4684, 0.4912, 0.8306, 0.886, 1.632e-15, 0.0, 2.429e-08, 7.794e-08, 1.457e-09, 1.427e-08, 0.491, 0.4912, 0.4975, 0.886, 0.8856, 0.886, 2.102e-18, 4.66e-08, 0.01654, 0.004326, 0.4912, 0.4912, 0.8551, 0.886, 4.362e-16, 0.0, 7.847e-07, 0.0005458, 1.857e-05, 2.997e-05, 0.4912, 0.4912, 0.5208, 0.886, 0.886, 0.8859]): _vg.add([_i], _w, 'REPLACE')
_vg = ob_armr.vertex_groups.new(name='HipLeft')
_vg = ob_armr.vertex_groups.new(name='LegLeft')
_vg = ob_armr.vertex_groups.new(name='FootLeft')
_vg = ob_armr.vertex_groups.new(name='HipRight')
for _i, _w in zip([4, 5, 6, 7, 14, 15, 16, 17, 18, 19, 24, 25, 26, 27, 34, 35, 36, 37, 38, 39], [2.287e-28, 3.529e-29, 5.626e-17, 1.461e-11, 9.506e-37, 0.0, 7.223e-37, 7.155e-38, 5.929e-35, 4.625e-15, 1.658e-33, 7.411e-28, 9.586e-16, 2.476e-11, 8.609e-29, 0.0, 5.41e-41, 1.685e-35, 1.248e-15, 9.297e-11]): _vg.add([_i], _w, 'REPLACE')
_vg = ob_armr.vertex_groups.new(name='LegRight')
for _i, _w in zip([0, 1, 2, 3, 4, 5, 6, 7, 8, 9, 10, 11, 12, 13, 14, 15, 16, 17, 18, 19, 20, 21, 22, 23, 24, 25, 26, 27, 28, 29, 30, 31, 32, 33, 34, 35, 36, 37, 38, 39], [0.0, 0.0, 0.0, 0.0, 0.0, 0.0, 0.0, 0.0, 0.0, 0.0, 0.0, 0.0, 0.0, 0.0, 0.0, 0.0, 0.0, 0.0, 0.0, 0.0, 0.0, 0.0, 0.0, 0.0, 0.0, 0.0, 0.0, 0.0, 0.0, 0.0, 0.0, 0.0, 0.0, 0.0, 0.0, 0.0, 0.0, 0.0, 0.0, 0.0]): _vg.add([_i], _w, 'REPLACE')
_vg = ob_armr.vertex_groups.new(name='FootRight')
for _i, _w in zip([4, 5, 6, 7, 24, 25, 26, 27, 39], [0.09957, 0.06692, 0.04608, 0.01142, 0.08002, 0.06347, 0.0503, 0.02877, 0.0006039]): _vg.add([_i], _w, 'REPLACE')
_m = ob_armr.modifiers.new('Armature', 'ARMATURE')
_m.object = ob_penguinarmature
ob_penguinbody.parent = ob_penguinarmature
ob_penguinbody.location = (0.0, 0.0, 0.2794)
ob_penguinbody.lineart.crease_threshold = 0.0
_vg = ob_penguinbody.vertex_groups.new(name='TorsoLower')
for _i, _w in zip([46, 50, 51, 55, 56, 58, 59, 60, 61, 63, 64, 65, 66, 67, 68, 69, 70, 71, 72, 73, 74, 75, 76, 77, 78, 79, 80, 81, 82, 83, 84, 85, 86, 87, 88, 89, 90, 91, 92, 94, 95, 96, 97, 99, 100, 101, 103, 104, 105, 106, 108], [0.01251, 0.01168, 0.01149, 0.04164, 0.02209, 0.00365, 0.03728, 0.03719, 0.003837, 0.02269, 0.1183, 0.09767, 0.0248, 0.08017, 0.1092, 0.1092, 0.0804, 0.0272, 0.09816, 0.6397, 0.5405, 0.1158, 0.4235, 0.5758, 0.5756, 0.4237, 0.1157, 0.5424, 0.62, 0.476, 0.06599, 0.1893, 0.4807, 0.48, 0.1898, 0.06653, 0.4809, 0.5214, 0.2748, 0.07728, 0.2509, 0.2489, 0.0811, 0.2864, 0.3872, 0.1682, 0.03175, 0.1281, 0.1205, 0.05517, 0.2012]): _vg.add([_i], _w, 'REPLACE')
_vg = ob_penguinbody.vertex_groups.new(name='TorsoUpper')
for _i, _w in zip([3, 4, 11, 12, 14, 15, 16, 18, 19, 20, 23, 24, 29, 32, 33, 34, 36, 37, 39, 40, 41, 42, 43, 45, 46, 47, 49, 50, 51, 52, 54, 55, 56, 57, 58, 59, 60, 61, 62, 63, 64, 65, 66, 67, 68, 69, 70, 71, 72, 73, 74, 75, 76, 77, 78, 79, 80, 81, 82, 83, 85, 86, 87, 88, 90, 91, 92, 95, 96, 99], [0.05056, 0.09395, 0.01574, 0.05789, 0.01551, 0.07586, 0.1599, 0.01622, 0.07684, 0.1622, 0.0192, 0.06201, 0.2944, 0.04899, 0.091, 0.1134, 0.07912, 0.2111, 0.02853, 0.09775, 0.2194, 0.2094, 0.07639, 0.1157, 0.4204, 0.1615, 0.1217, 0.3173, 0.3164, 0.1208, 0.1631, 0.4967, 0.2198, 0.04857, 0.1819, 0.4534, 0.4529, 0.1821, 0.04852, 0.2212, 0.6058, 0.4946, 0.1459, 0.4854, 0.6129, 0.6129, 0.4863, 0.1504, 0.4957, 0.117, 0.09432, 0.01752, 0.08816, 0.1211, 0.1211, 0.08835, 0.0182, 0.09465, 0.06656, 0.05249, 0.02437, 0.06833, 0.06826, 0.02464, 0.0529, 0.0216, 0.002516, 0.02212, 0.02165, 0.004035]): _vg.add([_i], _w, 'REPLACE')
_vg = ob_penguinbody.vertex_groups.new(name='Head')
for _i, _w in zip([0, 1, 2, 3, 4, 5, 6, 7, 8, 9, 10, 11, 12, 13, 14, 15, 16, 17, 18, 19, 20, 21, 22, 23, 24, 25, 26, 27, 28, 29, 30, 31, 32, 33, 34, 35, 36, 37, 38, 39, 40, 41, 42, 43, 44, 45, 46, 47, 48, 49, 50, 51, 52, 53, 54, 55, 56, 57, 58, 59, 60, 61, 62, 63, 64, 68, 69], [0.9911, 0.9119, 0.767, 0.5577, 0.3306, 0.8947, 0.6743, 0.5789, 0.5779, 0.8957, 0.6848, 0.5789, 0.3333, 0.9099, 0.7669, 0.565, 0.2518, 0.9102, 0.7678, 0.567, 0.2559, 0.8963, 0.6868, 0.3333, 0.2504, 0.8953, 0.6769, 0.5789, 0.3333, 0.3333, 0.912, 0.767, 0.5512, 0.2848, 0.3333, 0.3333, 0.09471, 0.1997, 0.9186, 0.7906, 0.5963, 0.3333, 0.1965, 0.2553, 0.006312, 0.3333, 0.1262, 0.5789, 0.5789, 0.05888, 0.1306, 0.1287, 0.05539, 0.5789, 0.5789, 0.0856, 0.5789, 0.5789, 0.02823, 0.0869, 0.08571, 0.0245, 0.5781, 0.07198, 0.01063, 0.01018, 0.00951]): _vg.add([_i], _w, 'REPLACE')
_vg = ob_penguinbody.vertex_groups.new(name='CollarLeft')
for _i, _w in zip([0, 1, 2, 3, 4, 5, 6, 7, 8, 9, 10, 11, 12, 13, 14, 15, 16, 17, 18, 19, 20, 21, 22, 23, 24, 25, 26, 27, 28, 29, 30, 31, 32, 33, 34, 35, 36, 37, 38, 39, 40, 41, 42, 43, 44, 45, 46, 47, 48, 49, 50, 51, 52, 53, 54, 55, 56, 57, 58, 59, 60, 61, 62, 63, 64, 65, 66, 67, 68, 69, 70, 71, 72, 73, 74, 75, 76, 77, 78, 79, 80, 81, 82, 83, 84, 85, 86, 87, 88, 89, 90, 91, 92, 93, 94, 95, 96, 97, 99, 100, 101, 102, 103, 104, 105, 106, 107, 108], [0.0, 2.523e-10, 1.582e-13, 7.8e-19, 0.3421, 8.951e-14, 1.06e-22, 2.168e-17, 0.002395, 5.084e-14, 1.012e-14, 2.501e-10, 0.0003526, 5.29e-13, 6.988e-06, 0.0001515, 0.0005807, 2.433e-15, 0.03961, 0.001211, 1.071e-15, 0.0, 0.0, 0.0, 0.0, 0.0, 0.0, 0.0, 0.0, 0.0004905, 0.0, 0.0, 2.762e-05, 2.948e-19, 7.026e-23, 0.0, 0.0, 1.255e-11, 1.885e-07, 4.987e-11, 1.774e-08, 0.3348, 0.3421, 0.3421, 0.3421, 0.3421, 8.835e-11, 4.161e-12, 0.0, 0.0, 1.319e-13, 0.3417, 0.3421, 0.2976, 0.3421, 4.841e-06, 3.744e-14, 0.0, 0.0, 7.641e-13, 3.013e-14, 0.3421, 0.3333, 0.1935, 3.042e-06, 0.0, 0.0, 0.0, 1.086e-12, 1.459e-10, 1.288e-16, 4.825e-15, 3.38e-29, 0.0, 0.0, 0.0, 0.0, 0.0, 4.898e-05, 1.452e-09, 7.207e-13, 0.01162, 0.0, 0.0, 0.0, 0.0, 0.0, 0.0, 0.0, 0.0, 0.0, 0.0, 0.0, 0.0, 0.0, 0.0, 0.0, 0.0, 0.0, 0.0, 0.0, 0.0, 0.0, 0.0, 0.0, 0.0, 0.0, 0.0]): _vg.add([_i], _w, 'REPLACE')
_vg = ob_penguinbody.vertex_groups.new(name='ShoulderLeft')
_vg = ob_penguinbody.vertex_groups.new(name='ArmLeftUpper')
for _i, _w in zip([4, 8, 12, 29, 41, 43, 44, 45, 46, 52, 53, 54, 61, 62, 63, 69, 70, 71, 72, 79, 80, 81, 88, 89, 90, 99], [0.0, 0.0, 0.0, 0.0, 0.0, 0.0, 0.0, 0.0, 0.0, 0.0, 3.291e-25, 0.0, 1.093e-21, 0.0, 7.661e-29, 0.0, 1.486e-19, 1.474e-22, 1.637e-18, 0.0, 3.75e-12, 0.0, 0.0, 0.0, 0.0, 0.0]): _vg.add([_i], _w, 'REPLACE')
_vg = ob_penguinbody.vertex_groups.new(name='ArmLeftLower')
_vg = ob_penguinbody.vertex_groups.new(name='CollarRight')
for _i, _w in zip([2, 3, 4, 13, 14, 15, 16, 17, 18, 19, 20, 21, 22, 23, 24, 25, 26, 27, 28, 29, 30, 31, 32, 33, 34, 35, 36, 37, 38, 39, 40, 41, 42, 45, 46, 47, 48, 49, 50, 51, 54, 55, 56, 57, 58, 59, 60, 63, 64, 65, 66, 67, 68, 69, 72, 74, 75, 76, 77], [0.01859, 0.04535, 0.05801, 0.0009584, 0.05147, 0.07373, 0.09264, 0.0516, 0.1396, 0.2648, 0.4543, 0.08205, 0.271, 0.6233, 0.7693, 0.0876, 0.2959, 0.6959, 0.9147, 0.2913, 0.06229, 0.1771, 0.3484, 0.6151, 0.6368, 0.9408, 0.7776, 0.4561, 0.02343, 0.09287, 0.1763, 0.3203, 0.08986, 0.05448, 0.2278, 0.6289, 0.9216, 0.7501, 0.4073, 0.08362, 0.04732, 0.1846, 0.5778, 0.8209, 0.6782, 0.3007, 0.07558, 0.03791, 0.08599, 0.2018, 0.2338, 0.2336, 0.1236, 0.03479, 0.004058, 0.02192, 0.008766, 0.028, 0.001457]): _vg.add([_i], _w, 'REPLACE')
_vg = ob_penguinbody.vertex_groups.new(name='ShoulderRight')
for _i, _w in zip([23, 24, 27, 28, 35, 36, 42, 48, 49, 50, 51, 57, 58, 60, 66, 67, 68, 69, 74, 75, 76, 77, 78, 83, 84, 85, 87, 96, 105], [0.0, 0.0, 0.0, 0.0, 0.0, 0.0, 0.0, 0.0, 0.0, 0.0, 0.0, 0.0, 0.0, 0.0, 0.0, 0.0, 0.0, 0.0, 0.0, 0.0, 0.0, 0.0, 0.0, 0.0, 0.0, 0.0, 0.0, 0.0, 0.0]): _vg.add([_i], _w, 'REPLACE')
_vg = ob_penguinbody.vertex_groups.new(name='ArmRightUpper')
for _i, _w in zip([24, 28, 35, 36, 47, 48, 49, 56, 57, 58, 65, 66, 67, 68, 74, 75, 76, 77, 83, 84, 85, 93, 94, 102, 103], [0.0, 0.0, 0.0, 0.0, 0.0004496, 1.031e-16, 0.0, 0.001515, 2.634e-35, 0.0003356, 1.356e-17, 0.0, 1.125e-12, 0.0, 0.0, 3.002e-18, 0.0, 0.0, 0.0, 0.0, 0.0, 0.0, 0.0, 0.0, 0.0]): _vg.add([_i], _w, 'REPLACE')
_vg = ob_penguinbody.vertex_groups.new(name='ArmRightLower')
for _i, _w in zip([20, 24, 28, 29, 33, 34, 35, 36, 37, 46, 47, 48, 49, 50, 51, 52, 53, 54, 55, 56, 57, 58, 59, 60, 61, 62, 63, 65, 66, 67, 68], [0.0, 0.0, 0.0, 0.0, 0.0, 0.0, 0.0, 0.0, 0.0, 0.0, 0.0, 0.0, 0.0, 0.0, 0.0, 0.0, 0.0, 0.0, 0.0, 3.666e-30, 0.0, 0.0, 0.0, 0.0, 0.0, 0.0, 0.0, 0.0, 0.0, 0.0, 0.0]): _vg.add([_i], _w, 'REPLACE')
_vg = ob_penguinbody.vertex_groups.new(name='HipLeft')
for _i, _w in zip([69, 70, 71, 72, 73, 74, 75, 76, 77, 78, 79, 80, 81, 82, 83, 85, 86, 87, 88, 89, 90, 91, 92, 94, 95, 96, 97, 98, 99, 100, 101, 103, 104, 105, 106, 107, 108], [0.005339, 0.03622, 0.05288, 0.01934, 0.115, 0.2281, 0.2281, 0.2281, 0.05698, 0.1336, 0.2281, 0.2281, 0.2048, 0.2281, 0.2281, 0.2281, 0.167, 0.2281, 0.2281, 0.2377, 0.2281, 0.2281, 0.2281, 0.01411, 0.2281, 0.2281, 0.545, 0.2281, 0.2281, 0.2281, 0.2281, 0.04664, 0.2349, 0.5797, 0.759, 0.2281, 0.2281]): _vg.add([_i], _w, 'REPLACE')
_vg = ob_penguinbody.vertex_groups.new(name='LegLeft')
for _i, _w in zip([3, 4, 7, 8, 11, 12, 15, 16, 20, 24, 28, 29, 33, 34, 35, 36, 37, 41, 42, 43, 44, 45, 46, 47, 48, 49, 50, 51, 52, 53, 54, 55, 56, 57, 58, 59, 60, 61, 62, 63, 64, 65, 66, 67, 68, 69, 70, 71, 72, 73, 74, 75, 76, 77, 78, 79, 80, 81, 82, 83, 84, 85, 86, 87, 88, 89, 90, 91, 92, 93, 94, 95, 96, 97, 98, 99, 100, 101, 102, 103, 104, 105, 106, 107, 108], [0.0, 0.0, 0.0, 0.0, 0.0, 0.0, 0.0, 0.0, 0.0, 0.0, 0.0, 0.0, 0.0, 0.0, 0.0, 0.0, 0.0, 0.0, 0.0, 0.0, 0.0, 0.0, 0.0, 0.0, 0.0, 0.0, 0.0, 0.0, 0.0, 0.0, 0.0, 0.0, 0.0, 0.0, 0.0, 0.0, 0.0, 0.0, 0.0, 0.0, 0.0, 0.0, 0.0, 0.0, 0.0, 0.0, 0.0, 0.0, 0.0, 0.0, 0.0, 0.0, 0.0, 0.0, 0.0, 0.0, 0.0, 0.0, 0.0, 0.0, 0.0, 0.0, 0.0, 0.0, 0.0, 8.844e-38, 0.0, 0.0, 0.0, 0.0, 0.0, 0.0, 3.672e-12, 5.523e-26, 6.445e-23, 1.058e-25, 0.0, 0.0, 0.0, 0.0, 0.0, 3.311e-08, 6.148e-10, 0.0, 7.022e-14]): _vg.add([_i], _w, 'REPLACE')
_vg = ob_penguinbody.vertex_groups.new(name='FootLeft')
for _i, _w in zip([4, 8, 12, 16, 20, 36, 37, 42, 43, 44, 45, 46, 47, 48, 49, 50, 51, 52, 53, 54, 55, 56, 57, 58, 59, 60, 61, 62, 63, 64, 65, 66, 67, 68, 69, 70, 71, 72, 73, 74, 75, 76, 77, 78, 79, 80, 81, 82, 83, 84, 85, 86, 87, 88, 89, 90, 91, 92, 93, 94, 95, 96, 97, 98, 99, 100, 101, 102, 103, 104, 105, 106, 107, 108], [0.0, 0.0, 0.0, 0.0, 0.0, 0.0, 0.0, 0.0, 0.0, 0.0, 0.0, 0.0, 0.0, 0.0, 0.0, 0.0, 0.0, 0.0, 0.0, 0.0, 0.0, 0.0, 0.0, 0.0, 0.0, 0.0, 0.0, 0.0, 0.0, 0.0, 0.0, 0.0, 0.0, 0.0, 0.0, 0.0, 0.0, 0.0, 0.0, 0.0, 0.0, 0.0, 0.0, 0.0, 0.0, 0.0, 0.0, 0.0, 0.0, 0.0, 0.0, 0.0, 0.0, 0.0, 0.0, 0.0, 0.0, 0.0, 0.0, 0.0, 0.0, 0.0, 0.0, 0.0, 0.0, 0.0, 0.0, 0.0, 0.0, 0.0, 0.0, 0.0, 0.0, 0.0]): _vg.add([_i], _w, 'REPLACE')
_vg = ob_penguinbody.vertex_groups.new(name='HipRight')
for _i, _w in zip([65, 66, 67, 68, 73, 74, 75, 76, 77, 78, 81, 82, 83, 84, 85, 86, 87, 89, 90, 91, 92, 93, 94, 95, 96, 97, 98, 99, 100, 101, 102, 103, 104, 105, 106, 107, 108], [0.02012, 0.05133, 0.03501, 0.004088, 0.2334, 0.2456, 0.2456, 0.2456, 0.1301, 0.05325, 0.004392, 0.2452, 0.2456, 0.2464, 0.2456, 0.2456, 0.0879, 0.2456, 0.03536, 0.2456, 0.2456, 0.2456, 0.368, 0.2462, 0.2456, 0.007303, 0.2456, 0.2456, 0.2456, 0.2456, 0.2457, 0.8149, 0.4342, 0.2456, 0.2456, 0.2456, 0.2456]): _vg.add([_i], _w, 'REPLACE')
_vg = ob_penguinbody.vertex_groups.new(name='LegRight')
for _i, _w in zip([1, 2, 3, 4, 5, 6, 7, 8, 10, 11, 12, 15, 16, 19, 20, 22, 23, 24, 26, 27, 28, 29, 33, 34, 35, 36, 37, 39, 40, 41, 42, 43, 44, 45, 46, 47, 48, 49, 50, 51, 52, 53, 54, 55, 56, 57, 58, 59, 60, 61, 62, 63, 64, 65, 66, 67, 68, 69, 70, 71, 72, 73, 74, 75, 76, 77, 78, 79, 80, 81, 82, 83, 84, 85, 86, 87, 88, 89, 90, 91, 92, 93, 94, 95, 96, 97, 98, 99, 100, 101, 102, 103, 104, 105, 106, 107, 108], [0.0, 0.0, 0.0, 0.0, 0.0, 0.0, 0.0, 0.0, 0.0, 0.0, 0.0, 0.0, 0.0, 0.0, 0.0, 0.0, 0.0, 0.0, 0.0, 0.0, 0.0, 0.0, 0.0, 0.0, 0.0, 0.0, 0.0, 0.0, 0.0, 0.0, 0.0, 0.0, 0.0, 0.0, 0.0, 0.0, 0.0, 0.0, 0.0, 0.0, 0.0, 0.0, 0.0, 0.0, 0.0, 0.0, 0.0, 0.0, 0.0, 0.0, 0.0, 0.0, 0.0, 0.0, 2.347e-28, 9.283e-38, 0.0, 0.0, 0.0, 0.0, 0.0, 0.0, 2.522e-44, 0.0, 8.036e-40, 0.0001715, 0.0, 0.0, 0.0, 0.0, 0.0, 1.091e-29, 5.933e-30, 7.45e-31, 1.791e-09, 0.0, 0.0, 0.0, 0.0, 0.0, 2.446e-28, 3.335e-33, 2.102e-44, 0.0, 0.0, 0.0, 0.0, 0.0, 0.0, 4.574e-21, 1.178e-20, 5.835e-25, 9.172e-27, 0.0, 0.0, 0.0, 0.0]): _vg.add([_i], _w, 'REPLACE')
_vg = ob_penguinbody.vertex_groups.new(name='FootRight')
_m = ob_penguinbody.modifiers.new('Armature', 'ARMATURE')
_m.object = ob_penguinarmature
ob_beak_lower.parent = ob_penguinarmature
ob_beak_lower.matrix_parent_inverse = Matrix(((1.0, -0.0002814, -0.001618, 0.00376), (0.001619, 0.0009862, 1.0, -3.319), (-0.0002798, -1.0, 0.0009867, -0.5294), (0.0, 0.0, 0.0, 1.0)))
ob_beak_lower.location = (-0.0003699, -1.704, 2.391)
ob_beak_lower.rotation_euler = (1.572, -3.14, -0.0002814)
ob_beak_lower.scale = (0.1789, 0.1789, 0.1789)
ob_beak_lower.lineart.crease_threshold = 0.0
ob_beak_upper.parent = ob_penguinarmature
ob_beak_upper.matrix_parent_inverse = Matrix(((1.0, -0.0002814, -0.001618, 0.00376), (0.001619, 0.0009862, 1.0, -3.319), (-0.0002798, -1.0, 0.0009867, -0.5294), (0.0, 0.0, 0.0, 1.0)))
ob_beak_upper.location = (-0.0003237, -1.704, 2.42)
ob_beak_upper.rotation_euler = (1.57, 0.001618, -0.0002814)
ob_beak_upper.scale = (0.1789, 0.1789, 0.1789)
ob_beak_upper.lineart.crease_threshold = 0.0
ob_eyel.parent = ob_penguinarmature
ob_eyel.matrix_parent_inverse = Matrix(((1.0, -0.0002814, -0.001618, 0.00376), (0.001619, 0.0009862, 1.0, -3.319), (-0.0002798, -1.0, 0.0009867, -0.5294), (0.0, 0.0, 0.0, 1.0)))
ob_eyel.location = (0.4003, -1.483, 2.748)
ob_eyel.rotation_euler = (1.57, 0.001618, -0.0002814)
ob_eyel.scale = (0.2656, 0.2656, 0.2656)
ob_eyel.lineart.crease_threshold = 0.0
ob_eyer.parent = ob_penguinarmature
ob_eyer.matrix_parent_inverse = Matrix(((1.0, -0.0002814, -0.001618, 0.00376), (0.001619, 0.0009862, 1.0, -3.319), (-0.0002798, -1.0, 0.0009867, -0.5294), (0.0, 0.0, 0.0, 1.0)))
ob_eyer.location = (-0.3997, -1.472, 2.754)
ob_eyer.rotation_euler = (-0.0009867, 0.001618, -0.0002814)
ob_eyer.scale = (1.0, 1.0, 1.0)
ob_eyer.lineart.crease_threshold = 0.0
ob_arml.parent = ob_penguinarmature
ob_arml.location = (1.1, 0.1334, 1.559)
ob_arml.rotation_euler = (3.959e-09, 1.484, -3.959e-09)
ob_arml.lineart.crease_threshold = 0.0
_vg = ob_arml.vertex_groups.new(name='TorsoLower')
for _i, _w in zip([0, 1, 2, 3, 4, 5, 6, 7, 8, 9, 10, 11, 12, 13, 14, 15, 16, 17, 18, 19, 20, 21, 22, 23, 24, 25, 26, 27, 28, 29, 30, 31, 32, 33, 34, 35, 36, 37, 38, 39], [0.0, 0.0, 0.0, 0.0, 0.0, 0.0, 0.0, 0.0, 0.0, 0.0, 0.0, 0.0, 0.0, 0.0, 0.0, 0.0, 0.0, 0.0, 0.0, 0.0, 0.0, 0.0, 0.0, 0.0, 0.0, 0.0, 0.0, 0.0, 0.0, 0.0, 0.0, 0.0, 0.0, 0.0, 0.0, 0.0, 0.0, 0.0, 0.0, 0.0]): _vg.add([_i], _w, 'REPLACE')
_vg = ob_arml.vertex_groups.new(name='TorsoUpper')
for _i, _w in zip([0, 1, 2, 3, 4, 5, 6, 7, 8, 9, 10, 11, 12, 13, 14, 15, 16, 17, 18, 19, 20, 21, 22, 23, 24, 25, 26, 27, 28, 29, 30, 31, 32, 33, 34, 35, 36, 37, 38, 39], [1.696e-10, 4.273e-06, 0.001794, 0.001278, 0.0, 0.0, 0.0, 0.0, 2.019e-34, 4.761e-24, 9.725e-30, 2.522e-16, 3.704e-06, 0.004523, 0.0, 0.0, 0.0, 0.0, 0.0, 0.0, 9.036e-13, 6.33e-07, 0.005949, 0.007061, 0.0, 0.0, 0.0, 0.0, 7.603e-29, 0.0, 2.371e-36, 4.381e-20, 3.232e-20, 0.0001237, 0.0, 0.0, 0.0, 0.0, 0.0, 0.0]): _vg.add([_i], _w, 'REPLACE')
_vg = ob_arml.vertex_groups.new(name='Head')
for _i, _w in zip([30], [0.002105]): _vg.add([_i], _w, 'REPLACE')
_vg = ob_arml.vertex_groups.new(name='CollarLeft')
for _i, _w in zip([0, 1, 2, 3, 4, 5, 6, 7, 8, 9, 10, 11, 12, 13, 14, 15, 16, 17, 18, 19, 20, 21, 22, 23, 24, 25, 26, 27, 28, 29, 30, 31, 32, 33, 34, 35, 36, 37, 38, 39], [0.552, 0.563, 0.5774, 0.566, 0.06119, 0.04665, 0.02665, 0.01031, 0.3999, 0.29, 0.4285, 0.4782, 0.5111, 0.5452, 0.05094, 0.008031, 0.03503, 0.02055, 0.008189, 0.005343, 0.608, 0.643, 0.6394, 0.6565, 0.06087, 0.0435, 0.0234, 0.004876, 0.3976, 0.8333, 0.459, 0.5122, 0.5761, 0.6138, 0.04998, 0.01034, 0.03271, 0.01827, 0.004714, 0.002979]): _vg.add([_i], _w, 'REPLACE')
_vg = ob_arml.vertex_groups.new(name='ShoulderLeft')
for _i, _w in zip([0, 1, 2, 3, 8, 9, 10, 11, 12, 13, 20, 21, 22, 23, 28, 29, 30, 31, 32, 33], [0.1319, 0.1156, 0.09914, 0.0901, 0.1072, 0.05266, 0.09693, 0.09162, 0.08914, 0.08754, 0.1017, 0.09026, 0.08358, 0.07224, 0.09748, 0.01567, 0.08896, 0.08445, 0.07761, 0.075]): _vg.add([_i], _w, 'REPLACE')
_vg = ob_arml.vertex_groups.new(name='ArmLeftUpper')
for _i, _w in zip([0, 1, 2, 3, 8, 9, 10, 11, 12, 13, 20, 21, 22, 23, 28, 29, 30, 31, 32, 33], [0.07682, 0.1374, 0.1706, 0.2156, 0.1052, 0.5564, 0.1656, 0.193, 0.2298, 0.2275, 0.06899, 0.09909, 0.1346, 0.1549, 0.1016, 0.06164, 0.1331, 0.1635, 0.1803, 0.1776]): _vg.add([_i], _w, 'REPLACE')
_vg = ob_arml.vertex_groups.new(name='ArmLeftLower')
for _i, _w in zip([0, 1, 2, 3, 4, 5, 6, 7, 8, 9, 10, 11, 12, 13, 14, 15, 16, 17, 18, 19, 20, 21, 22, 23, 24, 25, 26, 27, 28, 29, 30, 31, 32, 33, 34, 35, 36, 37, 38, 39], [0.1588, 0.1188, 0.09459, 0.07484, 0.6929, 0.6874, 0.664, 0.6552, 0.2096, 0.0565, 0.162, 0.1243, 0.09044, 0.07739, 0.7132, 0.8672, 0.7088, 0.6895, 0.6849, 0.6876, 0.1461, 0.108, 0.08799, 0.06789, 0.6795, 0.6499, 0.6226, 0.5921, 0.2055, 0.02917, 0.1589, 0.1222, 0.08785, 0.07372, 0.6969, 0.8531, 0.6849, 0.6589, 0.6294, 0.6637]): _vg.add([_i], _w, 'REPLACE')
_vg = ob_arml.vertex_groups.new(name='CollarRight')
_vg = ob_arml.vertex_groups.new(name='ShoulderRight')
_vg = ob_arml.vertex_groups.new(name='ArmRightUpper')
_vg = ob_arml.vertex_groups.new(name='ArmRightLower')
_vg = ob_arml.vertex_groups.new(name='HipLeft')
for _i, _w in zip([0, 1, 2, 3, 4, 5, 6, 7, 8, 9, 10, 11, 12, 13, 14, 15, 16, 17, 18, 19, 20, 21, 22, 23, 24, 25, 26, 27, 28, 29, 30, 31, 32, 33, 34, 35, 36, 37, 38, 39], [0.0, 0.0, 0.0, 0.0, 0.0, 0.0, 0.0, 0.0, 0.0, 0.0, 0.0, 0.0, 0.0, 0.0, 0.0, 0.0, 0.0, 0.0, 0.0, 0.0, 0.0, 0.0, 0.0, 0.0, 0.0, 0.0, 0.0, 0.0, 0.0, 0.0, 0.0, 0.0, 0.0, 0.0, 0.0, 0.0, 0.0, 0.0, 0.0, 0.0]): _vg.add([_i], _w, 'REPLACE')
_vg = ob_arml.vertex_groups.new(name='LegLeft')
for _i, _w in zip([0, 1, 2, 3, 4, 5, 6, 7, 8, 9, 10, 11, 12, 13, 14, 15, 16, 17, 18, 19, 20, 21, 22, 23, 24, 25, 26, 27, 28, 29, 30, 31, 32, 33, 34, 35, 36, 37, 38, 39], [0.0, 0.0, 0.0, 0.0, 0.0, 0.0, 0.0, 0.0, 0.0, 0.0, 0.0, 0.0, 0.0, 0.0, 0.0, 0.0, 0.0, 0.0, 0.0, 0.0, 0.0, 0.0, 0.0, 0.0, 0.0, 0.0, 0.0, 0.0, 0.0, 0.0, 0.0, 0.0, 0.0, 0.0, 0.0, 0.0, 0.0, 0.0, 0.0, 0.0]): _vg.add([_i], _w, 'REPLACE')
_vg = ob_arml.vertex_groups.new(name='FootLeft')
for _i, _w in zip([0, 1, 2, 3, 4, 5, 6, 7, 8, 9, 10, 11, 12, 13, 14, 15, 16, 17, 18, 19, 20, 21, 22, 23, 24, 25, 26, 27, 28, 29, 30, 31, 32, 33, 34, 35, 36, 37, 38, 39], [0.0, 0.0, 0.0, 0.0, 7.146e-32, 5.669e-25, 4.735e-19, 1.195e-15, 0.0, 0.0, 0.0, 0.0, 0.0, 0.0, 0.0, 0.0, 0.0, 0.0, 0.0, 1.239e-15, 0.0, 0.0, 0.0, 0.0, 1.758e-38, 4.135e-30, 7.6e-23, 1.458e-17, 0.0, 0.0, 0.0, 0.0, 0.0, 0.0, 0.0, 0.0, 0.0, 0.0, 0.0, 2.687e-16]): _vg.add([_i], _w, 'REPLACE')
_vg = ob_arml.vertex_groups.new(name='HipRight')
_vg = ob_arml.vertex_groups.new(name='LegRight')
_vg = ob_arml.vertex_groups.new(name='FootRight')
_m = ob_arml.modifiers.new('Armature', 'ARMATURE')
_m.object = ob_penguinarmature
ob_footl.parent = ob_penguinarmature
ob_footl.matrix_parent_inverse = Matrix(((-1.0, 0.002922, -2.755e-07, 0.5886), (-0.002922, -1.0, -7.343e-08, -1.138), (-2.678e-07, 0.0, 1.0, -0.079), (0.0, 0.0, 0.0, 1.0)))
ob_footl.location = (0.6, -0.7871, 0.04734)
ob_footl.rotation_euler = (-7.126e-15, 3.553e-15, -3.142)
ob_footl.scale = (0.4168, 0.4168, 0.4168)
ob_footl.lineart.crease_threshold = 0.0

# ---- collection membership
col_collection_1.objects.link(ob_sun)
col_collection_1.objects.link(ob_point_001)
col_collection_1.objects.link(ob_penguinarmature)
col_collection_1.objects.link(ob_footr)
col_collection_1.objects.link(ob_armr)
col_collection_1.objects.link(ob_penguinbody)
col_collection_1.objects.link(ob_beak_lower)
col_collection_1.objects.link(ob_beak_upper)
col_collection_1.objects.link(ob_eyel)
col_collection_1.objects.link(ob_eyer)
col_collection_1.objects.link(ob_arml)
col_collection_1.objects.link(ob_footl)

# ---- scene / render settings (as saved in the file)
scene.frame_start = 1; scene.frame_end = 50; scene.frame_set(1)
scene.render.engine = 'BLENDER_EEVEE_NEXT'
scene.render.resolution_percentage = 50
scene.render.dither_intensity = 0.0
scene.cycles.use_denoising = False
scene.cycles.samples = 128
scene.cycles.sampling_pattern = 'TABULATED_SOBOL'
scene.cycles.use_adaptive_sampling = False
scene.cycles.use_light_tree = False
scene.cycles.blur_glossy = 0.0
scene.cycles.sample_clamp_indirect = 0.0
scene.view_settings.view_transform = 'Standard'
bpy.context.view_layer.update()

# ---- added for rendering (the .blend has no active camera): camera
cam_auto = bpy.data.cameras.new('AutoCamera')
cam_auto.lens = 50.0
cam_auto.sensor_width = 36.0
cam_auto.clip_end = 1000.0
ob_auto_camera = bpy.data.objects.new('AutoCamera', cam_auto)
scene.collection.objects.link(ob_auto_camera)
ob_auto_camera.location = (4.4114, -6.01044, 5.59415)
ob_auto_camera.rotation_euler = (1.09748, -7.21219e-08, 0.694738)
scene.camera = ob_auto_camera
bpy.context.view_layer.update()
